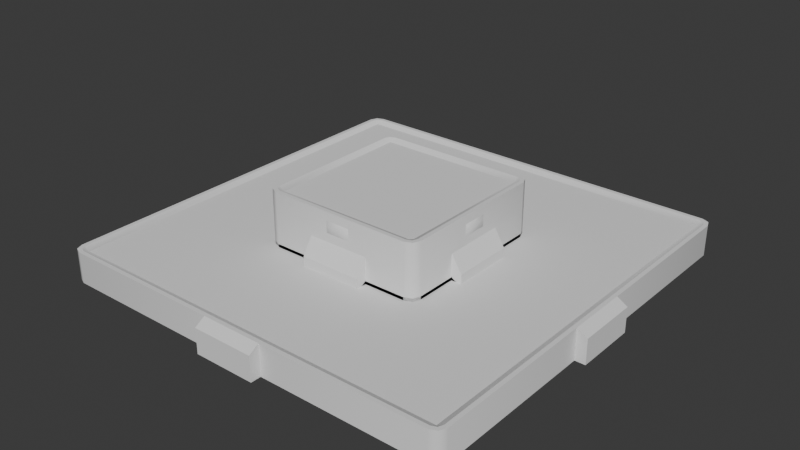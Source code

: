 # Source: npc_vendor.blend  (saved by Blender 4.1.24; exported with 4.5.12 LTS)
import bpy
from mathutils import Matrix  # noqa: F401  (used for matrix-valued properties, if any)

bpy.ops.wm.read_factory_settings(use_empty=True)
scene = bpy.context.scene
scene.name = 'Scene'

# ---- collections
col_collection = bpy.data.collections.new('Collection'); scene.collection.children.link(col_collection)

# ---- materials (node trees are filled in below, after node groups)
mat_universal_furniture_metal_01a = bpy.data.materials.new('universal_furniture_metal_01a')
mat_universal_furniture_metal_01b = bpy.data.materials.new('universal_furniture_metal_01b')
mat_computer_bg = bpy.data.materials.new('computer_bg')
mat_universal_furniture_rubber_01a = bpy.data.materials.new('universal_furniture_rubber_01a')

# ---- material node trees

# ---- world
world_world = bpy.data.worlds.new('World'); scene.world = world_world
world_world.use_nodes = True; world_world.node_tree.nodes.clear()
_N = world_world.node_tree.nodes; _L = world_world.node_tree.links
n0 = _N.new('ShaderNodeOutputWorld'); n0.name = 'World Output'; n0.location = (300, 300)
n1 = _N.new('ShaderNodeBackground'); n1.name = 'Background'; n1.location = (10, 300)
n1.inputs[0].default_value = (0.05088, 0.05088, 0.05088, 1.0)
_L.new(n1.outputs[0], n0.inputs[0])
n0.is_active_output = True
world_world.color = (0.05088, 0.05088, 0.05088)
world_world.use_sun_shadow = False
world_world.sun_shadow_jitter_overblur = 0.0

# ---- meshes
me_plane = bpy.data.meshes.new('Plane')
me_plane.from_pydata([(-0.35, -0.35, 0.3851), (0.35, -0.35, 0.3851), (0.15, -0.45, 0.08), (-0.15, -0.4, 0.08), (0.35, 0.0, 0.3851), (0.0, -0.35, 0.3851), (0.15, -0.4, 0.08), (0.0, 0.0, 0.3851), (0.0, 0.0, 0.0), (0.15, -0.4, 0.0), (-0.15, -0.4, 0.0), (0.0, -0.4, 0.0), (-0.15, -0.4, 0.26), (0.0, -0.4, 0.4), (0.0, -0.4, 0.302), (0.15, -0.45, 0.0), (-0.15, -0.45, 0.0), (0.0, -0.45, 0.0), (-0.15, -0.45, 0.18), (0.15, -0.45, 0.18), (0.0, -0.45, 0.18), (-0.35, -0.4, 0.0), (0.4, -0.35, 0.0), (0.35, -0.4, 0.0), (0.3854, -0.3854, 0.0), (-0.35, -0.4, 0.4), (0.04888, -0.4087, 0.3469), (0.4, -0.35, 0.4), (0.37, -0.37, 0.4), (0.4, -0.35, 0.26), (0.04888, -0.4087, 0.3131), (0.3854, -0.3854, 0.26), (-0.35, -0.4, 0.26), (0.0, -0.45, 0.08), (-0.15, -0.45, 0.08), (0.35, -0.4, 0.08), (0.3854, -0.3854, 0.08), (0.4, -0.35, 0.08), (-0.35, -0.4, 0.08), (0.15, -0.45, 0.05), (0.3854, -0.3854, 0.05), (-0.15, -0.4, 0.05), (0.0, -0.45, 0.05), (-0.15, -0.45, 0.05), (0.35, -0.4, 0.05), (0.15, -0.4, 0.05), (0.4, -0.35, 0.05), (-0.35, -0.4, 0.05), (0.0, -0.4, 0.26), (0.15, -0.4, 0.26), (-0.04888, -0.4087, 0.3131), (0.35, -0.4, 0.4), (-0.04888, -0.4087, 0.3469), (0.35, -0.4, 0.26), (0.0, -0.4, 0.358), (-0.06, -0.4, 0.302), (-0.06, -0.4, 0.358), (0.06, -0.4, 0.358), (0.06, -0.4, 0.302), (0.0, -0.4087, 0.3131), (0.0, -0.4087, 0.3469), (0.35, 0.35, 0.3851), (0.45, 0.15, 0.08), (0.4, -0.15, 0.08), (2.98e-08, 0.35, 0.3851), (0.4, 0.15, 0.08), (-0.15, 0.4, 0.08), (0.4, 0.15, 0.0), (0.4, -0.15, 0.0), (0.4, -2.98e-08, 0.0), (0.4, -0.15, 0.26), (0.39, -2.938e-08, 0.4), (0.4, -2.98e-08, 0.302), (0.45, 0.15, 0.0), (0.45, -0.15, 0.0), (0.45, -2.98e-08, 0.0), (0.45, -0.15, 0.18), (0.45, 0.15, 0.18), (0.45, -2.98e-08, 0.18), (-0.35, 5.285e-08, 0.3851), (0.35, 0.4, 0.0), (0.4, 0.35, 0.0), (0.3854, 0.3854, 0.0), (0.15, 0.4, 0.08), (0.4087, 0.04888, 0.3469), (0.35, 0.4, 0.4), (0.37, 0.37, 0.4), (0.35, 0.4, 0.26), (0.4087, 0.04888, 0.3131), (0.3854, 0.3854, 0.26), (-0.15, 0.45, 0.08), (0.45, -2.98e-08, 0.08), (0.45, -0.15, 0.08), (0.4, 0.35, 0.08), (0.3854, 0.3854, 0.08), (0.35, 0.4, 0.08), (-0.35, 0.35, 0.3851), (0.45, 0.15, 0.05), (0.3854, 0.3854, 0.05), (0.4, -0.15, 0.05), (0.45, -2.98e-08, 0.05), (0.45, -0.15, 0.05), (0.4, 0.35, 0.05), (0.4, 0.15, 0.05), (0.35, 0.4, 0.05), (0.4, -2.98e-08, 0.26), (0.4, 0.15, 0.26), (0.4087, -0.04888, 0.3131), (0.4, 0.35, 0.4), (0.4087, -0.04888, 0.3469), (0.4, 0.35, 0.26), (0.4, -2.98e-08, 0.358), (0.4, -0.06, 0.302), (0.4, -0.06, 0.358), (0.4, 0.06, 0.358), (0.4, 0.06, 0.302), (0.4087, -2.98e-08, 0.3131), (0.4087, -2.98e-08, 0.3469), (-0.15, 0.4, 0.0), (0.15, 0.4, 0.0), (6.04e-08, 0.4, 0.0), (0.15, 0.4, 0.26), (5.912e-08, 0.39, 0.4), (6.04e-08, 0.4, 0.302), (-0.15, 0.45, 0.0), (0.15, 0.45, 0.0), (7.248e-08, 0.45, 0.0), (0.15, 0.45, 0.18), (-0.15, 0.45, 0.18), (7.248e-08, 0.45, 0.18), (-0.4, 0.35, 0.0), (-0.35, 0.4, 0.0), (-0.3854, 0.3854, 0.0), (-0.04888, 0.4087, 0.3469), (-0.4, 0.35, 0.4), (-0.37, 0.37, 0.4), (-0.4, 0.35, 0.26), (-0.04888, 0.4087, 0.3131), (-0.3854, 0.3854, 0.26), (7.248e-08, 0.45, 0.08), (0.15, 0.45, 0.08), (-0.35, 0.4, 0.08), (-0.3854, 0.3854, 0.08), (-0.4, 0.35, 0.08), (-0.15, 0.45, 0.05), (-0.3854, 0.3854, 0.05), (0.15, 0.4, 0.05), (7.248e-08, 0.45, 0.05), (0.15, 0.45, 0.05), (-0.35, 0.4, 0.05), (-0.15, 0.4, 0.05), (-0.4, 0.35, 0.05), (6.04e-08, 0.4, 0.26), (-0.15, 0.4, 0.26), (0.04888, 0.4087, 0.3131), (-0.35, 0.4, 0.4), (0.04888, 0.4087, 0.3469), (-0.35, 0.4, 0.26), (6.04e-08, 0.4, 0.358), (0.06, 0.4, 0.302), (0.06, 0.4, 0.358), (-0.06, 0.4, 0.358), (-0.06, 0.4, 0.302), (6.171e-08, 0.4087, 0.3131), (6.171e-08, 0.4087, 0.3469), (-0.45, -0.15, 0.08), (-0.4, 0.15, 0.08), (-0.4, -0.15, 0.08), (-0.4, -0.15, 0.0), (-0.4, 0.15, 0.0), (-0.4, 9.02e-08, 0.0), (-0.4, 0.15, 0.26), (-0.39, 8.807e-08, 0.4), (-0.4, 9.02e-08, 0.302), (-0.45, -0.15, 0.0), (-0.45, 0.15, 0.0), (-0.45, 1.023e-07, 0.0), (-0.45, 0.15, 0.18), (-0.45, -0.15, 0.18), (-0.45, 1.023e-07, 0.18), (-0.4, -0.35, 0.0), (-0.3854, -0.3854, 0.0), (-0.4087, -0.04888, 0.3469), (-0.37, -0.37, 0.4), (-0.4087, -0.04888, 0.3131), (-0.3854, -0.3854, 0.26), (-0.45, 1.023e-07, 0.08), (-0.45, 0.15, 0.08), (-0.4, -0.35, 0.08), (-0.3854, -0.3854, 0.08), (-0.45, -0.15, 0.05), (-0.3854, -0.3854, 0.05), (-0.4, 0.15, 0.05), (-0.45, 1.023e-07, 0.05), (-0.45, 0.15, 0.05), (-0.4, -0.35, 0.05), (-0.4, -0.15, 0.05), (-0.4, 9.02e-08, 0.26), (-0.4, -0.15, 0.26), (-0.4087, 0.04888, 0.3131), (-0.39, -0.348, 0.4), (-0.4087, 0.04888, 0.3469), (-0.4, -0.35, 0.26), (-0.4, 9.02e-08, 0.358), (-0.4, 0.06, 0.302), (-0.4, 0.06, 0.358), (-0.4, -0.06, 0.358), (-0.4, -0.06, 0.302), (-0.4087, 9.151e-08, 0.3131), (-0.4087, 9.151e-08, 0.3469), (0.3854, -0.3854, 0.4), (0.348, -0.39, 0.4), (0.39, -0.348, 0.4), (-0.348, -0.39, 0.4), (0.0, -0.39, 0.4), (0.3854, 0.3854, 0.4), (0.39, 0.348, 0.4), (0.348, 0.39, 0.4), (0.4, -2.98e-08, 0.4), (-0.3854, 0.3854, 0.4), (-0.348, 0.39, 0.4), (-0.39, 0.348, 0.4), (6.04e-08, 0.4, 0.4), (-0.3854, -0.3854, 0.4), (-0.4, -0.35, 0.4), (-0.4, 9.02e-08, 0.4), (0.3777, -0.3777, 0.4), (0.346, -0.38, 0.4), (0.38, -0.346, 0.4), (-0.346, -0.38, 0.4), (0.0, -0.38, 0.4), (0.3777, 0.3777, 0.4), (0.38, 0.346, 0.4), (0.346, 0.38, 0.4), (0.38, -2.895e-08, 0.4), (-0.3777, 0.3777, 0.4), (-0.346, 0.38, 0.4), (-0.38, 0.346, 0.4), (5.784e-08, 0.38, 0.4), (-0.3777, -0.3777, 0.4), (-0.38, -0.346, 0.4), (-0.38, 8.593e-08, 0.4)], [], [(230, 227, 1, 5), (6, 35, 53, 49), (38, 3, 12, 32), (50, 59, 60, 52), (45, 6, 2, 39), (31, 36, 37, 29), (42, 33, 34, 43), (41, 10, 16, 43), (49, 48, 20, 19), (17, 16, 10, 11), (10, 21, 8), (11, 10, 8), (2, 19, 20, 33), (33, 20, 18, 34), (6, 49, 19, 2), (48, 12, 18, 20), (44, 23, 24, 40), (40, 24, 22, 46), (51, 53, 31, 210), (210, 31, 29, 27), (5, 1, 4, 7), (53, 35, 36, 31), (228, 1, 227, 28), (5, 0, 229, 230), (39, 2, 33, 42), (12, 3, 34, 18), (47, 41, 3, 38), (45, 44, 35, 6), (9, 23, 44, 45), (21, 10, 41, 47), (15, 39, 42, 17), (36, 40, 46, 37), (35, 44, 40, 36), (3, 41, 43, 34), (17, 42, 43, 16), (9, 45, 39, 15), (14, 55, 12, 48), (58, 14, 48, 49), (55, 56, 25, 32), (57, 58, 53, 51), (55, 32, 12), (58, 49, 53), (56, 54, 13, 25), (54, 57, 51, 13), (59, 30, 26, 60), (50, 52, 56, 55), (26, 30, 58, 57), (30, 59, 14, 58), (52, 60, 54, 56), (60, 26, 57, 54), (59, 50, 55, 14), (15, 17, 11, 9), (22, 24, 8), (24, 23, 8), (23, 9, 8), (9, 11, 8), (234, 232, 61, 4), (65, 93, 110, 106), (37, 63, 70, 29), (107, 116, 117, 109), (103, 65, 62, 97), (89, 94, 95, 87), (100, 91, 92, 101), (99, 68, 74, 101), (106, 105, 78, 77), (75, 74, 68, 69), (68, 22, 8), (69, 68, 8), (62, 77, 78, 91), (91, 78, 76, 92), (65, 106, 77, 62), (105, 70, 76, 78), (102, 81, 82, 98), (98, 82, 80, 104), (108, 110, 89, 215), (215, 89, 87, 85), (4, 61, 64, 7), (110, 93, 94, 89), (233, 61, 232, 86), (4, 1, 228, 234), (97, 62, 91, 100), (70, 63, 92, 76), (46, 99, 63, 37), (103, 102, 93, 65), (67, 81, 102, 103), (22, 68, 99, 46), (73, 97, 100, 75), (94, 98, 104, 95), (93, 102, 98, 94), (63, 99, 101, 92), (75, 100, 101, 74), (67, 103, 97, 73), (72, 112, 70, 105), (115, 72, 105, 106), (112, 113, 27, 29), (114, 115, 110, 108), (112, 29, 70), (115, 106, 110), (113, 111, 218, 27), (111, 114, 108, 218), (116, 88, 84, 117), (107, 109, 113, 112), (84, 88, 115, 114), (88, 116, 72, 115), (109, 117, 111, 113), (117, 84, 114, 111), (116, 107, 112, 72), (73, 75, 69, 67), (80, 82, 8), (82, 81, 8), (81, 67, 8), (67, 69, 8), (238, 236, 96, 64), (66, 141, 157, 153), (95, 83, 121, 87), (154, 163, 164, 156), (150, 66, 90, 144), (138, 142, 143, 136), (147, 139, 140, 148), (146, 119, 125, 148), (153, 152, 129, 128), (126, 125, 119, 120), (119, 80, 8), (120, 119, 8), (90, 128, 129, 139), (139, 129, 127, 140), (66, 153, 128, 90), (152, 121, 127, 129), (149, 131, 132, 145), (145, 132, 130, 151), (155, 157, 138, 219), (219, 138, 136, 134), (64, 96, 79, 7), (157, 141, 142, 138), (237, 96, 236, 135), (64, 61, 233, 238), (144, 90, 139, 147), (121, 83, 140, 127), (104, 146, 83, 95), (150, 149, 141, 66), (118, 131, 149, 150), (80, 119, 146, 104), (124, 144, 147, 126), (142, 145, 151, 143), (141, 149, 145, 142), (83, 146, 148, 140), (126, 147, 148, 125), (118, 150, 144, 124), (123, 159, 121, 152), (162, 123, 152, 153), (159, 160, 85, 87), (161, 162, 157, 155), (159, 87, 121), (162, 153, 157), (160, 158, 222, 85), (158, 161, 155, 222), (163, 137, 133, 164), (154, 156, 160, 159), (133, 137, 162, 161), (137, 163, 123, 162), (156, 164, 158, 160), (164, 133, 161, 158), (163, 154, 159, 123), (124, 126, 120, 118), (130, 132, 8), (132, 131, 8), (131, 118, 8), (118, 120, 8), (241, 240, 0, 79), (167, 188, 202, 198), (143, 166, 171, 136), (199, 208, 209, 201), (196, 167, 165, 190), (185, 189, 38, 32), (193, 186, 187, 194), (192, 169, 175, 194), (198, 197, 179, 178), (176, 175, 169, 170), (169, 130, 8), (170, 169, 8), (165, 178, 179, 186), (186, 179, 177, 187), (167, 198, 178, 165), (197, 171, 177, 179), (195, 180, 181, 191), (191, 181, 21, 47), (224, 202, 185, 223), (223, 185, 32, 25), (79, 0, 5, 7), (202, 188, 189, 185), (229, 0, 240, 183), (79, 96, 237, 241), (190, 165, 186, 193), (171, 166, 187, 177), (151, 192, 166, 143), (196, 195, 188, 167), (168, 180, 195, 196), (130, 169, 192, 151), (174, 190, 193, 176), (189, 191, 47, 38), (188, 195, 191, 189), (166, 192, 194, 187), (176, 193, 194, 175), (168, 196, 190, 174), (173, 204, 171, 197), (207, 173, 197, 198), (204, 205, 134, 136), (206, 207, 202, 224), (204, 136, 171), (207, 198, 202), (205, 203, 225, 134), (203, 206, 224, 225), (208, 184, 182, 209), (199, 201, 205, 204), (182, 184, 207, 206), (184, 208, 173, 207), (201, 209, 203, 205), (209, 182, 206, 203), (208, 199, 204, 173), (174, 176, 170, 168), (21, 181, 8), (181, 180, 8), (180, 168, 8), (168, 170, 8), (226, 211, 51, 210), (212, 226, 210, 27), (214, 213, 25, 13), (211, 214, 13, 51), (231, 216, 108, 215), (217, 231, 215, 85), (216, 71, 218, 108), (71, 212, 27, 218), (235, 220, 155, 219), (221, 235, 219, 134), (220, 122, 222, 155), (239, 200, 224, 223), (200, 172, 225, 224), (172, 221, 134, 225), (122, 217, 85, 222), (213, 239, 223, 25), (28, 227, 211, 226), (228, 28, 226, 212), (230, 229, 213, 214), (227, 230, 214, 211), (86, 232, 216, 231), (233, 86, 231, 217), (232, 234, 71, 216), (234, 228, 212, 71), (135, 236, 220, 235), (237, 135, 235, 221), (236, 238, 122, 220), (183, 240, 200, 239), (240, 241, 172, 200), (241, 237, 221, 172), (238, 233, 217, 122), (229, 183, 239, 213)])
me_plane.polygons.foreach_set('use_smooth', [True] * 256)
me_plane.polygons.foreach_set('material_index', [0, 0, 0, 1, 0, 0, 0, 1, 0, 0, 0, 0, 0, 0, 0, 0, 1, 1, 0, 0, 1, 0, 0, 0, 0, 0, 2, 2, 1, 1, 1, 2, 2, 0, 1, 1, 0, 0, 0, 0, 0, 0, 0, 0, 1, 1, 1, 1, 1, 1, 1, 0, 0, 0, 0, 0, 0, 0, 0, 1, 0, 0, 0, 1, 0, 0, 0, 0, 0, 0, 0, 0, 1, 1, 0, 0, 1, 0, 0, 0, 0, 0, 2, 2, 1, 1, 1, 2, 2, 0, 1, 1, 0, 0, 0, 0, 0, 0, 0, 0, 1, 1, 1, 1, 1, 1, 1, 0, 0, 0, 0, 0, 0, 0, 0, 1, 0, 0, 0, 1, 0, 0, 0, 0, 0, 0, 0, 0, 1, 1, 0, 0, 1, 0, 0, 0, 0, 0, 2, 2, 1, 1, 1, 2, 2, 0, 1, 1, 0, 0, 0, 0, 0, 0, 0, 0, 1, 1, 1, 1, 1, 1, 1, 0, 0, 0, 0, 0, 0, 0, 0, 1, 0, 0, 0, 1, 0, 0, 0, 0, 0, 0, 0, 0, 1, 1, 0, 0, 1, 0, 0, 0, 0, 0, 2, 2, 1, 1, 1, 2, 2, 0, 1, 1, 0, 0, 0, 0, 0, 0, 0, 0, 1, 1, 1, 1, 1, 1, 1, 0, 0, 0, 0, 0, 0, 0, 0, 0, 0, 0, 0, 0, 0, 0, 0, 0, 0, 0, 0, 0, 3, 3, 3, 3, 3, 3, 3, 3, 3, 3, 3, 3, 3, 3, 3, 3])
_k = set([(0, 5), (0, 79), (1, 4), (1, 5), (2, 6), (2, 19), (2, 33), (2, 39), (3, 12), (3, 34), (3, 38), (3, 41), (4, 61), (6, 35), (6, 45), (6, 49), (9, 11), (9, 15), (9, 23), (9, 45), (10, 11), (10, 16), (10, 21), (10, 41), (12, 18), (12, 48), (13, 25), (13, 51), (14, 55), (14, 58), (15, 17), (15, 39), (16, 17), (16, 43), (18, 20), (18, 34), (19, 20), (19, 49), (21, 181), (22, 24), (22, 68), (23, 24), (25, 223), (27, 210), (27, 218), (28, 227), (28, 228), (33, 34), (34, 43), (35, 36), (36, 37), (37, 63), (38, 189), (48, 49), (51, 210), (54, 56), (54, 57), (55, 56), (57, 58), (61, 64), (62, 65), (62, 77), (62, 91), (62, 97), (63, 70), (63, 92), (63, 99), (64, 96), (65, 93), (65, 103), (65, 106), (66, 90), (66, 141), (66, 150), (66, 153), (67, 69), (67, 73), (67, 81), (67, 103), (68, 69), (68, 74), (68, 99), (70, 76), (70, 105), (71, 212), (71, 216), (72, 112), (72, 115), (73, 75), (73, 97), (74, 75), (74, 101), (76, 78), (76, 92), (77, 78), (77, 106), (79, 96), (80, 82), (80, 119), (81, 82), (83, 95), (83, 121), (83, 140), (83, 146), (85, 215), (85, 222), (86, 232), (86, 233), (90, 128), (90, 139), (90, 144), (91, 92), (92, 101), (93, 94), (94, 95), (105, 106), (108, 215), (108, 218), (111, 113), (111, 114), (112, 113), (114, 115), (118, 120), (118, 124), (118, 131), (118, 150), (119, 120), (119, 125), (119, 146), (121, 127), (121, 152), (122, 217), (122, 220), (123, 159), (123, 162), (124, 126), (124, 144), (125, 126), (125, 148), (127, 129), (127, 140), (128, 129), (128, 153), (130, 132), (130, 169), (131, 132), (134, 219), (134, 225), (135, 236), (135, 237), (139, 140), (140, 148), (141, 142), (142, 143), (143, 166), (152, 153), (155, 219), (155, 222), (158, 160), (158, 161), (159, 160), (161, 162), (165, 167), (165, 178), (165, 186), (165, 190), (166, 171), (166, 187), (166, 192), (167, 188), (167, 196), (167, 198), (168, 170), (168, 174), (168, 180), (168, 196), (169, 170), (169, 175), (169, 192), (171, 177), (171, 197), (172, 200), (172, 221), (173, 204), (173, 207), (174, 176), (174, 190), (175, 176), (175, 194), (177, 179), (177, 187), (178, 179), (178, 198), (180, 181), (183, 229), (183, 240), (186, 187), (187, 194), (188, 189), (197, 198), (200, 239), (203, 205), (203, 206), (204, 205), (206, 207), (211, 214), (211, 226), (212, 226), (213, 214), (213, 239), (216, 231), (217, 231), (220, 235), (221, 235), (223, 224), (224, 225), (227, 230), (228, 234), (229, 230), (232, 234), (233, 238), (236, 238), (237, 241), (240, 241)])
me_plane.attributes.new('sharp_edge', 'BOOLEAN', 'EDGE').data.foreach_set('value', [ (min(e.vertices), max(e.vertices)) in _k for e in me_plane.edges])
_uv = me_plane.uv_layers.new(name='UVMap')
_uv.uv.foreach_set('vector', [0.5, 0.025, 0.9336, 0.02397, 0.9401, 0.05989, 0.5, 0.0625, 0.6875, 0.0, 0.9375, 0.0, 0.9375, 0.0, 0.6875, 0.0, 0.0625, 0.0, 0.3125, 0.0, 0.3125, 0.0, 0.0625, 0.0, 0.3155, 0.0, 0.5, 0.0, 0.5, 0.0, 0.2058, 0.0, 0.6875, 0.0, 0.6875, 0.0, 0.6875, 0.0, 0.6875, 0.0, 1.0, 0.0, 0.9969, 0.003051, 1.0, 0.0625, 1.0, 0.0625, 0.5, 0.0, 0.5, 0.0, 0.3125, 0.0, 0.3125, 0.0, 0.3125, 0.0, 0.3125, 0.0, 0.3125, 0.0, 0.3125, 0.0, 0.6875, 0.0, 0.5, 0.0, 0.5, 0.0, 0.6875, 0.0, 0.5, 0.0, 0.3125, 0.0, 0.3125, 0.0, 0.5, 0.1875, 0.3125, 0.0, 0.0625, 0.0, 0.5392, 0.08602, 0.5, 0.1875, 0.3125, 0.0, 0.5392, 0.08602, 0.6875, 0.0, 0.6875, 0.0, 0.5, 0.0, 0.5, 0.0, 0.5, 0.0, 0.5, 0.0, 0.3125, 0.0, 0.3125, 0.0, 0.6875, 0.0, 0.6875, 0.0, 0.6875, 0.0, 0.6875, 0.0, 0.5, 0.0, 0.3125, 0.0, 0.3125, 0.0, 0.5, 0.0, 0.9375, 0.0, 0.9375, 0.0, 0.9939, 0.006102, 0.9954, 0.004576, 0.9954, 0.004576, 0.9939, 0.006102, 1.0, 0.0625, 1.0, 0.0625, 0.9375, 0.0, 0.9375, 0.0, 1.0, 0.0, 0.9939, 0.006102, 0.9939, 0.006102, 1.0, 0.0, 1.0, 0.0625, 1.0, 0.0625, 0.5, 0.0625, 0.9401, 0.05989, 0.9375, 0.5, 0.5, 0.5, 0.9375, 0.0, 0.9375, 0.0, 0.9969, 0.003051, 1.0, 0.0, 0.9754, 0.06704, 0.9401, 0.05989, 0.9336, 0.02397, 0.9666, 0.03335, 0.5, 0.0625, 0.0625, 0.0625, 0.06747, 0.025, 0.5, 0.025, 0.6875, 0.0, 0.6875, 0.0, 0.5, 0.0, 0.5, 0.0, 0.3125, 0.0, 0.3125, 0.0, 0.3125, 0.0, 0.3125, 0.0, 0.0625, 0.0, 0.3125, 0.0, 0.3125, 0.0, 0.0625, 0.0, 0.6875, 0.0, 0.9375, 0.0, 0.9375, 0.0, 0.6875, 0.0, 0.6875, 0.0, 0.9375, 0.0, 0.9375, 0.0, 0.6875, 0.0, 0.0625, 0.0, 0.3125, 0.0, 0.3125, 0.0, 0.0625, 0.0, 0.6875, 0.0, 0.6875, 0.0, 0.5, 0.0, 0.5, 0.0, 0.9969, 0.003051, 0.9954, 0.004576, 1.0, 0.0625, 1.0, 0.0625, 0.9375, 0.0, 0.9375, 0.0, 0.9954, 0.004576, 0.9969, 0.003051, 0.3125, 0.0, 0.3125, 0.0, 0.3125, 0.0, 0.3125, 0.0, 0.5, 0.0, 0.5, 0.0, 0.3125, 0.0, 0.3125, 0.0, 0.6875, 0.0, 0.6875, 0.0, 0.6875, 0.0, 0.6875, 0.0, 0.5, 0.0, 0.3125, 0.0, 0.3125, 0.0, 0.5, 0.0, 0.6875, 0.0, 0.5, 0.0, 0.5, 0.0, 0.6875, 0.0, 0.1, 0.0, 0.1, 0.0, 0.0625, 0.0, 0.0625, 0.0, 0.9, 0.0, 0.9, 0.0, 0.9375, 0.0, 0.9375, 0.0, 0.1, 0.0, 0.0625, 0.0, 0.3125, 0.0, 0.6875, 0.0, 0.6875, 0.0, 0.9375, 0.0, 0.1, 0.0, 0.5, 0.0, 0.5, 0.0, 0.0625, 0.0, 0.5, 0.0, 0.9, 0.0, 0.9375, 0.0, 0.5, 0.0, 0.5, 0.0, 0.8259, 0.0, 0.8259, 0.0, 0.5, 0.0, 0.3155, 0.0, 0.2058, 0.0, 0.1, 0.0, 0.3125, 0.0, 0.8259, 0.0, 0.8259, 0.0, 0.9, 0.0, 0.9, 0.0, 0.8259, 0.0, 0.5, 0.0, 0.5, 0.0, 0.9, 0.0, 0.2058, 0.0, 0.5, 0.0, 0.5, 0.0, 0.1, 0.0, 0.5, 0.0, 0.8259, 0.0, 0.9, 0.0, 0.5, 0.0, 0.5, 0.0, 0.3155, 0.0, 0.3125, 0.0, 0.5, 0.0, 0.6875, 0.0, 0.5, 0.0, 0.5, 0.1875, 0.6875, 0.0, 1.0, 0.0625, 0.9939, 0.006102, 0.5392, 0.08602, 0.9939, 0.006102, 0.9375, 0.0, 0.5392, 0.08602, 0.9375, 0.0, 0.6875, 0.0, 0.5392, 0.08602, 0.6875, 0.0, 0.5, 0.1875, 0.5392, 0.08602, 0.5, 0.025, 0.9336, 0.02397, 0.9401, 0.05989, 0.5, 0.0625, 0.6875, 0.0, 0.9375, 0.0, 0.9375, 0.0, 0.6875, 0.0, 0.0625, 0.0, 0.3125, 0.0, 0.3125, 0.0, 0.0625, 0.0, 0.3155, 0.0, 0.5, 0.0, 0.5, 0.0, 0.2058, 0.0, 0.6875, 0.0, 0.6875, 0.0, 0.6875, 0.0, 0.6875, 0.0, 1.0, 0.0, 0.9969, 0.003051, 1.0, 0.0625, 1.0, 0.0625, 0.5, 0.0, 0.5, 0.0, 0.3125, 0.0, 0.3125, 0.0, 0.3125, 0.0, 0.3125, 0.0, 0.3125, 0.0, 0.3125, 0.0, 0.6875, 0.0, 0.5, 0.0, 0.5, 0.0, 0.6875, 0.0, 0.5, 0.0, 0.3125, 0.0, 0.3125, 0.0, 0.5, 0.1875, 0.3125, 0.0, 0.0625, 0.0, 0.5392, 0.08602, 0.5, 0.1875, 0.3125, 0.0, 0.5392, 0.08602, 0.6875, 0.0, 0.6875, 0.0, 0.5, 0.0, 0.5, 0.0, 0.5, 0.0, 0.5, 0.0, 0.3125, 0.0, 0.3125, 0.0, 0.6875, 0.0, 0.6875, 0.0, 0.6875, 0.0, 0.6875, 0.0, 0.5, 0.0, 0.3125, 0.0, 0.3125, 0.0, 0.5, 0.0, 0.9375, 0.0, 0.9375, 0.0, 0.9939, 0.006102, 0.9954, 0.004576, 0.9954, 0.004576, 0.9939, 0.006102, 1.0, 0.0625, 1.0, 0.0625, 0.9375, 0.0, 0.9375, 0.0, 1.0, 0.0, 0.9939, 0.006102, 0.9939, 0.006102, 1.0, 0.0, 1.0, 0.0625, 1.0, 0.0625, 0.5, 0.0625, 0.9401, 0.05989, 0.9375, 0.5, 0.5, 0.5, 0.9375, 0.0, 0.9375, 0.0, 0.9969, 0.003051, 1.0, 0.0, 0.9754, 0.06704, 0.9401, 0.05989, 0.9336, 0.02397, 0.9666, 0.03335, 0.5, 0.0625, 0.0625, 0.0625, 0.06747, 0.025, 0.5, 0.025, 0.6875, 0.0, 0.6875, 0.0, 0.5, 0.0, 0.5, 0.0, 0.3125, 0.0, 0.3125, 0.0, 0.3125, 0.0, 0.3125, 0.0, 0.0625, 0.0, 0.3125, 0.0, 0.3125, 0.0, 0.0625, 0.0, 0.6875, 0.0, 0.9375, 0.0, 0.9375, 0.0, 0.6875, 0.0, 0.6875, 0.0, 0.9375, 0.0, 0.9375, 0.0, 0.6875, 0.0, 0.0625, 0.0, 0.3125, 0.0, 0.3125, 0.0, 0.0625, 0.0, 0.6875, 0.0, 0.6875, 0.0, 0.5, 0.0, 0.5, 0.0, 0.9969, 0.003051, 0.9954, 0.004576, 1.0, 0.0625, 1.0, 0.0625, 0.9375, 0.0, 0.9375, 0.0, 0.9954, 0.004576, 0.9969, 0.003051, 0.3125, 0.0, 0.3125, 0.0, 0.3125, 0.0, 0.3125, 0.0, 0.5, 0.0, 0.5, 0.0, 0.3125, 0.0, 0.3125, 0.0, 0.6875, 0.0, 0.6875, 0.0, 0.6875, 0.0, 0.6875, 0.0, 0.5, 0.0, 0.3125, 0.0, 0.3125, 0.0, 0.5, 0.0, 0.6875, 0.0, 0.5, 0.0, 0.5, 0.0, 0.6875, 0.0, 0.1, 0.0, 0.1, 0.0, 0.0625, 0.0, 0.0625, 0.0, 0.9, 0.0, 0.9, 0.0, 0.9375, 0.0, 0.9375, 0.0, 0.1, 0.0, 0.0625, 0.0, 0.3125, 0.0, 0.6875, 0.0, 0.6875, 0.0, 0.9375, 0.0, 0.1, 0.0, 0.5, 0.0, 0.5, 0.0, 0.0625, 0.0, 0.5, 0.0, 0.9, 0.0, 0.9375, 0.0, 0.5, 0.0, 0.5, 0.0, 0.8259, 0.0, 0.8259, 0.0, 0.5, 0.0, 0.3155, 0.0, 0.2058, 0.0, 0.1, 0.0, 0.3125, 0.0, 0.8259, 0.0, 0.8259, 0.0, 0.9, 0.0, 0.9, 0.0, 0.8259, 0.0, 0.5, 0.0, 0.5, 0.0, 0.9, 0.0, 0.2058, 0.0, 0.5, 0.0, 0.5, 0.0, 0.1, 0.0, 0.5, 0.0, 0.8259, 0.0, 0.9, 0.0, 0.5, 0.0, 0.5, 0.0, 0.3155, 0.0, 0.3125, 0.0, 0.5, 0.0, 0.6875, 0.0, 0.5, 0.0, 0.5, 0.1875, 0.6875, 0.0, 1.0, 0.0625, 0.9939, 0.006102, 0.5392, 0.08602, 0.9939, 0.006102, 0.9375, 0.0, 0.5392, 0.08602, 0.9375, 0.0, 0.6875, 0.0, 0.5392, 0.08602, 0.6875, 0.0, 0.5, 0.1875, 0.5392, 0.08602, 0.5, 0.025, 0.9336, 0.02397, 0.9401, 0.05989, 0.5, 0.0625, 0.6875, 0.0, 0.9375, 0.0, 0.9375, 0.0, 0.6875, 0.0, 0.0625, 0.0, 0.3125, 0.0, 0.3125, 0.0, 0.0625, 0.0, 0.3155, 0.0, 0.5, 0.0, 0.5, 0.0, 0.2058, 0.0, 0.6875, 0.0, 0.6875, 0.0, 0.6875, 0.0, 0.6875, 0.0, 1.0, 0.0, 0.9969, 0.003051, 1.0, 0.0625, 1.0, 0.0625, 0.5, 0.0, 0.5, 0.0, 0.3125, 0.0, 0.3125, 0.0, 0.3125, 0.0, 0.3125, 0.0, 0.3125, 0.0, 0.3125, 0.0, 0.6875, 0.0, 0.5, 0.0, 0.5, 0.0, 0.6875, 0.0, 0.5, 0.0, 0.3125, 0.0, 0.3125, 0.0, 0.5, 0.1875, 0.3125, 0.0, 0.0625, 0.0, 0.5392, 0.08602, 0.5, 0.1875, 0.3125, 0.0, 0.5392, 0.08602, 0.6875, 0.0, 0.6875, 0.0, 0.5, 0.0, 0.5, 0.0, 0.5, 0.0, 0.5, 0.0, 0.3125, 0.0, 0.3125, 0.0, 0.6875, 0.0, 0.6875, 0.0, 0.6875, 0.0, 0.6875, 0.0, 0.5, 0.0, 0.3125, 0.0, 0.3125, 0.0, 0.5, 0.0, 0.9375, 0.0, 0.9375, 0.0, 0.9939, 0.006102, 0.9954, 0.004576, 0.9954, 0.004576, 0.9939, 0.006102, 1.0, 0.0625, 1.0, 0.0625, 0.9375, 0.0, 0.9375, 0.0, 1.0, 0.0, 0.9939, 0.006102, 0.9939, 0.006102, 1.0, 0.0, 1.0, 0.0625, 1.0, 0.0625, 0.5, 0.0625, 0.9401, 0.05989, 0.9375, 0.5, 0.5, 0.5, 0.9375, 0.0, 0.9375, 0.0, 0.9969, 0.003051, 1.0, 0.0, 0.9754, 0.06704, 0.9401, 0.05989, 0.9336, 0.02397, 0.9666, 0.03335, 0.5, 0.0625, 0.0625, 0.0625, 0.06747, 0.025, 0.5, 0.025, 0.6875, 0.0, 0.6875, 0.0, 0.5, 0.0, 0.5, 0.0, 0.3125, 0.0, 0.3125, 0.0, 0.3125, 0.0, 0.3125, 0.0, 0.0625, 0.0, 0.3125, 0.0, 0.3125, 0.0, 0.0625, 0.0, 0.6875, 0.0, 0.9375, 0.0, 0.9375, 0.0, 0.6875, 0.0, 0.6875, 0.0, 0.9375, 0.0, 0.9375, 0.0, 0.6875, 0.0, 0.0625, 0.0, 0.3125, 0.0, 0.3125, 0.0, 0.0625, 0.0, 0.6875, 0.0, 0.6875, 0.0, 0.5, 0.0, 0.5, 0.0, 0.9969, 0.003051, 0.9954, 0.004576, 1.0, 0.0625, 1.0, 0.0625, 0.9375, 0.0, 0.9375, 0.0, 0.9954, 0.004576, 0.9969, 0.003051, 0.3125, 0.0, 0.3125, 0.0, 0.3125, 0.0, 0.3125, 0.0, 0.5, 0.0, 0.5, 0.0, 0.3125, 0.0, 0.3125, 0.0, 0.6875, 0.0, 0.6875, 0.0, 0.6875, 0.0, 0.6875, 0.0, 0.5, 0.0, 0.3125, 0.0, 0.3125, 0.0, 0.5, 0.0, 0.6875, 0.0, 0.5, 0.0, 0.5, 0.0, 0.6875, 0.0, 0.1, 0.0, 0.1, 0.0, 0.0625, 0.0, 0.0625, 0.0, 0.9, 0.0, 0.9, 0.0, 0.9375, 0.0, 0.9375, 0.0, 0.1, 0.0, 0.0625, 0.0, 0.3125, 0.0, 0.6875, 0.0, 0.6875, 0.0, 0.9375, 0.0, 0.1, 0.0, 0.5, 0.0, 0.5, 0.0, 0.0625, 0.0, 0.5, 0.0, 0.9, 0.0, 0.9375, 0.0, 0.5, 0.0, 0.5, 0.0, 0.8259, 0.0, 0.8259, 0.0, 0.5, 0.0, 0.3155, 0.0, 0.2058, 0.0, 0.1, 0.0, 0.3125, 0.0, 0.8259, 0.0, 0.8259, 0.0, 0.9, 0.0, 0.9, 0.0, 0.8259, 0.0, 0.5, 0.0, 0.5, 0.0, 0.9, 0.0, 0.2058, 0.0, 0.5, 0.0, 0.5, 0.0, 0.1, 0.0, 0.5, 0.0, 0.8259, 0.0, 0.9, 0.0, 0.5, 0.0, 0.5, 0.0, 0.3155, 0.0, 0.3125, 0.0, 0.5, 0.0, 0.6875, 0.0, 0.5, 0.0, 0.5, 0.1875, 0.6875, 0.0, 1.0, 0.0625, 0.9939, 0.006102, 0.5392, 0.08602, 0.9939, 0.006102, 0.9375, 0.0, 0.5392, 0.08602, 0.9375, 0.0, 0.6875, 0.0, 0.5392, 0.08602, 0.6875, 0.0, 0.5, 0.1875, 0.5392, 0.08602, 0.5, 0.025, 0.9336, 0.02397, 0.9401, 0.05989, 0.5, 0.0625, 0.6875, 0.0, 0.9375, 0.0, 0.9375, 0.0, 0.6875, 0.0, 0.0625, 0.0, 0.3125, 0.0, 0.3125, 0.0, 0.0625, 0.0, 0.3155, 0.0, 0.5, 0.0, 0.5, 0.0, 0.2058, 0.0, 0.6875, 0.0, 0.6875, 0.0, 0.6875, 0.0, 0.6875, 0.0, 1.0, 0.0, 0.9969, 0.003051, 1.0, 0.0625, 1.0, 0.0625, 0.5, 0.0, 0.5, 0.0, 0.3125, 0.0, 0.3125, 0.0, 0.3125, 0.0, 0.3125, 0.0, 0.3125, 0.0, 0.3125, 0.0, 0.6875, 0.0, 0.5, 0.0, 0.5, 0.0, 0.6875, 0.0, 0.5, 0.0, 0.3125, 0.0, 0.3125, 0.0, 0.5, 0.1875, 0.3125, 0.0, 0.0625, 0.0, 0.5392, 0.08602, 0.5, 0.1875, 0.3125, 0.0, 0.5392, 0.08602, 0.6875, 0.0, 0.6875, 0.0, 0.5, 0.0, 0.5, 0.0, 0.5, 0.0, 0.5, 0.0, 0.3125, 0.0, 0.3125, 0.0, 0.6875, 0.0, 0.6875, 0.0, 0.6875, 0.0, 0.6875, 0.0, 0.5, 0.0, 0.3125, 0.0, 0.3125, 0.0, 0.5, 0.0, 0.9375, 0.0, 0.9375, 0.0, 0.9939, 0.006102, 0.9954, 0.004576, 0.9954, 0.004576, 0.9939, 0.006102, 1.0, 0.0625, 1.0, 0.0625, 0.9375, 0.0, 0.9375, 0.0, 1.0, 0.0, 0.9939, 0.006102, 0.9939, 0.006102, 1.0, 0.0, 1.0, 0.0625, 1.0, 0.0625, 0.5, 0.0625, 0.9401, 0.05989, 0.9375, 0.5, 0.5, 0.5, 0.9375, 0.0, 0.9375, 0.0, 0.9969, 0.003051, 1.0, 0.0, 0.9754, 0.06704, 0.9401, 0.05989, 0.9336, 0.02397, 0.9666, 0.03335, 0.5, 0.0625, 0.0625, 0.0625, 0.06747, 0.025, 0.5, 0.025, 0.6875, 0.0, 0.6875, 0.0, 0.5, 0.0, 0.5, 0.0, 0.3125, 0.0, 0.3125, 0.0, 0.3125, 0.0, 0.3125, 0.0, 0.0625, 0.0, 0.3125, 0.0, 0.3125, 0.0, 0.0625, 0.0, 0.6875, 0.0, 0.9375, 0.0, 0.9375, 0.0, 0.6875, 0.0, 0.6875, 0.0, 0.9375, 0.0, 0.9375, 0.0, 0.6875, 0.0, 0.0625, 0.0, 0.3125, 0.0, 0.3125, 0.0, 0.0625, 0.0, 0.6875, 0.0, 0.6875, 0.0, 0.5, 0.0, 0.5, 0.0, 0.9969, 0.003051, 0.9954, 0.004576, 1.0, 0.0625, 1.0, 0.0625, 0.9375, 0.0, 0.9375, 0.0, 0.9954, 0.004576, 0.9969, 0.003051, 0.3125, 0.0, 0.3125, 0.0, 0.3125, 0.0, 0.3125, 0.0, 0.5, 0.0, 0.5, 0.0, 0.3125, 0.0, 0.3125, 0.0, 0.6875, 0.0, 0.6875, 0.0, 0.6875, 0.0, 0.6875, 0.0, 0.5, 0.0, 0.3125, 0.0, 0.3125, 0.0, 0.5, 0.0, 0.6875, 0.0, 0.5, 0.0, 0.5, 0.0, 0.6875, 0.0, 0.1, 0.0, 0.1, 0.0, 0.0625, 0.0, 0.0625, 0.0, 0.9, 0.0, 0.9, 0.0, 0.9375, 0.0, 0.9375, 0.0, 0.1, 0.0, 0.0625, 0.0, 0.3125, 0.0, 0.6875, 0.0, 0.6875, 0.0, 0.9375, 0.0, 0.1, 0.0, 0.5, 0.0, 0.5, 0.0, 0.0625, 0.0, 0.5, 0.0, 0.9, 0.0, 0.9375, 0.0, 0.5, 0.0, 0.5, 0.0, 0.8259, 0.0, 0.8259, 0.0, 0.5, 0.0, 0.3155, 0.0, 0.2058, 0.0, 0.1, 0.0, 0.3125, 0.0, 0.8259, 0.0, 0.8259, 0.0, 0.9, 0.0, 0.9, 0.0, 0.8259, 0.0, 0.5, 0.0, 0.5, 0.0, 0.9, 0.0, 0.2058, 0.0, 0.5, 0.0, 0.5, 0.0, 0.1, 0.0, 0.5, 0.0, 0.8259, 0.0, 0.9, 0.0, 0.5, 0.0, 0.5, 0.0, 0.3155, 0.0, 0.3125, 0.0, 0.5, 0.0, 0.6875, 0.0, 0.5, 0.0, 0.5, 0.1875, 0.6875, 0.0, 1.0, 0.0625, 0.9939, 0.006102, 0.5392, 0.08602, 0.9939, 0.006102, 0.9375, 0.0, 0.5392, 0.08602, 0.9375, 0.0, 0.6875, 0.0, 0.5392, 0.08602, 0.6875, 0.0, 0.5, 0.1875, 0.5392, 0.08602, 0.9793, 0.02066, 0.9355, 0.01199, 0.9375, 0.0, 0.9939, 0.006102, 0.9876, 0.06486, 0.9793, 0.02066, 0.9939, 0.006102, 1.0, 0.0625, 0.5, 0.0125, 0.06499, 0.0125, 0.0625, 0.0, 0.5, 0.0, 0.9355, 0.01199, 0.5, 0.0125, 0.5, 0.0, 0.9375, 0.0, 0.9793, 0.02066, 0.9355, 0.01199, 0.9375, 0.0, 0.9939, 0.006102, 0.9876, 0.06486, 0.9793, 0.02066, 0.9939, 0.006102, 1.0, 0.0625, 0.9355, 0.01199, 0.5, 0.0125, 0.5, 0.0, 0.9375, 0.0, 0.5, 0.0125, 0.06499, 0.0125, 0.0625, 0.0, 0.5, 0.0, 0.9793, 0.02066, 0.9355, 0.01199, 0.9375, 0.0, 0.9939, 0.006102, 0.9876, 0.06486, 0.9793, 0.02066, 0.9939, 0.006102, 1.0, 0.0625, 0.9355, 0.01199, 0.5, 0.0125, 0.5, 0.0, 0.9375, 0.0, 0.9793, 0.02066, 0.9355, 0.01199, 0.9375, 0.0, 0.9939, 0.006102, 0.9355, 0.01199, 0.5, 0.0125, 0.5, 0.0, 0.9375, 0.0, 0.5, 0.0125, 0.06499, 0.0125, 0.0625, 0.0, 0.5, 0.0, 0.5, 0.0125, 0.06499, 0.0125, 0.0625, 0.0, 0.5, 0.0, 0.9876, 0.06486, 0.9793, 0.02066, 0.9939, 0.006102, 1.0, 0.0625, 0.9666, 0.03335, 0.9336, 0.02397, 0.9355, 0.01199, 0.9793, 0.02066, 0.9754, 0.06704, 0.9666, 0.03335, 0.9793, 0.02066, 0.9876, 0.06486, 0.5, 0.025, 0.06747, 0.025, 0.06499, 0.0125, 0.5, 0.0125, 0.9336, 0.02397, 0.5, 0.025, 0.5, 0.0125, 0.9355, 0.01199, 0.9666, 0.03335, 0.9336, 0.02397, 0.9355, 0.01199, 0.9793, 0.02066, 0.9754, 0.06704, 0.9666, 0.03335, 0.9793, 0.02066, 0.9876, 0.06486, 0.9336, 0.02397, 0.5, 0.025, 0.5, 0.0125, 0.9355, 0.01199, 0.5, 0.025, 0.06747, 0.025, 0.06499, 0.0125, 0.5, 0.0125, 0.9666, 0.03335, 0.9336, 0.02397, 0.9355, 0.01199, 0.9793, 0.02066, 0.9754, 0.06704, 0.9666, 0.03335, 0.9793, 0.02066, 0.9876, 0.06486, 0.9336, 0.02397, 0.5, 0.025, 0.5, 0.0125, 0.9355, 0.01199, 0.9666, 0.03335, 0.9336, 0.02397, 0.9355, 0.01199, 0.9793, 0.02066, 0.9336, 0.02397, 0.5, 0.025, 0.5, 0.0125, 0.9355, 0.01199, 0.5, 0.025, 0.06747, 0.025, 0.06499, 0.0125, 0.5, 0.0125, 0.5, 0.025, 0.06747, 0.025, 0.06499, 0.0125, 0.5, 0.0125, 0.9754, 0.06704, 0.9666, 0.03335, 0.9793, 0.02066, 0.9876, 0.06486])
me_plane.materials.append(mat_universal_furniture_metal_01a)
me_plane.materials.append(mat_universal_furniture_metal_01b)
me_plane.materials.append(mat_computer_bg)
me_plane.materials.append(mat_universal_furniture_rubber_01a)
me_plane.update()
me_plane_001 = bpy.data.meshes.new('Plane.001')
me_plane_001.from_pydata([(-0.35, -0.35, 0.1351), (0.35, -0.35, 0.1351), (0.15, -0.45, 0.08), (-0.15, -0.4, 0.08), (0.35, 0.0, 0.1351), (0.0, -0.35, 0.1351), (0.15, -0.4, 0.08), (0.0, 0.0, 0.1351), (0.0, 0.0, 0.0), (0.15, -0.4, 0.0), (-0.15, -0.4, 0.0), (0.0, -0.4, 0.0), (-0.15, -0.4, 0.15), (0.15, -0.45, 0.0), (-0.15, -0.45, 0.0), (0.0, -0.45, 0.0), (-0.15, -0.45, 0.12), (0.15, -0.45, 0.12), (0.0, -0.45, 0.12), (-0.35, -0.4, 0.0), (0.4, -0.35, 0.0), (0.35, -0.4, 0.0), (0.3854, -0.3854, 0.0), (0.37, -0.37, 0.15), (0.4, -0.35, 0.15), (0.3854, -0.3854, 0.15), (-0.35, -0.4, 0.15), (0.0, -0.45, 0.08), (-0.15, -0.45, 0.08), (0.35, -0.4, 0.08), (0.3854, -0.3854, 0.08), (0.4, -0.35, 0.08), (-0.35, -0.4, 0.08), (0.15, -0.45, 0.05), (0.3854, -0.3854, 0.05), (-0.15, -0.4, 0.05), (0.0, -0.45, 0.05), (-0.15, -0.45, 0.05), (0.35, -0.4, 0.05), (0.15, -0.4, 0.05), (0.4, -0.35, 0.05), (-0.35, -0.4, 0.05), (0.0, -0.4, 0.15), (0.15, -0.4, 0.15), (0.35, -0.4, 0.15), (0.35, 0.35, 0.1351), (0.45, 0.15, 0.08), (0.4, -0.15, 0.08), (2.98e-08, 0.35, 0.1351), (0.4, 0.15, 0.08), (-0.15, 0.4, 0.08), (0.4, 0.15, 0.0), (0.4, -0.15, 0.0), (0.4, -2.98e-08, 0.0), (0.4, -0.15, 0.15), (0.39, -2.938e-08, 0.15), (0.45, 0.15, 0.0), (0.45, -0.15, 0.0), (0.45, -2.98e-08, 0.0), (0.45, -0.15, 0.12), (0.45, 0.15, 0.12), (0.45, -2.98e-08, 0.12), (-0.35, 5.285e-08, 0.1351), (0.35, 0.4, 0.0), (0.4, 0.35, 0.0), (0.3854, 0.3854, 0.0), (0.15, 0.4, 0.08), (0.37, 0.37, 0.15), (0.35, 0.4, 0.15), (0.3854, 0.3854, 0.15), (-0.15, 0.45, 0.08), (0.45, -2.98e-08, 0.08), (0.45, -0.15, 0.08), (0.4, 0.35, 0.08), (0.3854, 0.3854, 0.08), (0.35, 0.4, 0.08), (-0.35, 0.35, 0.1351), (0.45, 0.15, 0.05), (0.3854, 0.3854, 0.05), (0.4, -0.15, 0.05), (0.45, -2.98e-08, 0.05), (0.45, -0.15, 0.05), (0.4, 0.35, 0.05), (0.4, 0.15, 0.05), (0.35, 0.4, 0.05), (0.4, -2.98e-08, 0.15), (0.4, 0.15, 0.15), (0.4, 0.35, 0.15), (-0.15, 0.4, 0.0), (0.15, 0.4, 0.0), (6.04e-08, 0.4, 0.0), (0.15, 0.4, 0.15), (5.912e-08, 0.39, 0.15), (-0.15, 0.45, 0.0), (0.15, 0.45, 0.0), (7.248e-08, 0.45, 0.0), (0.15, 0.45, 0.12), (-0.15, 0.45, 0.12), (7.248e-08, 0.45, 0.12), (-0.4, 0.35, 0.0), (-0.35, 0.4, 0.0), (-0.3854, 0.3854, 0.0), (-0.37, 0.37, 0.15), (-0.4, 0.35, 0.15), (-0.3854, 0.3854, 0.15), (7.248e-08, 0.45, 0.08), (0.15, 0.45, 0.08), (-0.35, 0.4, 0.08), (-0.3854, 0.3854, 0.08), (-0.4, 0.35, 0.08), (-0.15, 0.45, 0.05), (-0.3854, 0.3854, 0.05), (0.15, 0.4, 0.05), (7.248e-08, 0.45, 0.05), (0.15, 0.45, 0.05), (-0.35, 0.4, 0.05), (-0.15, 0.4, 0.05), (-0.4, 0.35, 0.05), (6.04e-08, 0.4, 0.15), (-0.15, 0.4, 0.15), (-0.35, 0.4, 0.15), (-0.45, -0.15, 0.08), (-0.4, 0.15, 0.08), (-0.4, -0.15, 0.08), (-0.4, -0.15, 0.0), (-0.4, 0.15, 0.0), (-0.4, 9.02e-08, 0.0), (-0.4, 0.15, 0.15), (-0.39, 8.807e-08, 0.15), (-0.45, -0.15, 0.0), (-0.45, 0.15, 0.0), (-0.45, 1.023e-07, 0.0), (-0.45, 0.15, 0.12), (-0.45, -0.15, 0.12), (-0.45, 1.023e-07, 0.12), (-0.4, -0.35, 0.0), (-0.3854, -0.3854, 0.0), (-0.37, -0.37, 0.15), (-0.3854, -0.3854, 0.15), (-0.45, 1.023e-07, 0.08), (-0.45, 0.15, 0.08), (-0.4, -0.35, 0.08), (-0.3854, -0.3854, 0.08), (-0.45, -0.15, 0.05), (-0.3854, -0.3854, 0.05), (-0.4, 0.15, 0.05), (-0.45, 1.023e-07, 0.05), (-0.45, 0.15, 0.05), (-0.4, -0.35, 0.05), (-0.4, -0.15, 0.05), (-0.4, 9.02e-08, 0.15), (-0.4, -0.15, 0.15), (-0.39, -0.348, 0.15), (-0.4, -0.35, 0.15), (0.348, -0.39, 0.15), (0.39, -0.348, 0.15), (-0.348, -0.39, 0.15), (0.0, -0.39, 0.15), (0.39, 0.348, 0.15), (0.348, 0.39, 0.15), (-0.348, 0.39, 0.15), (-0.39, 0.348, 0.15), (0.3777, -0.3777, 0.15), (0.346, -0.38, 0.15), (0.38, -0.346, 0.15), (-0.346, -0.38, 0.15), (0.0, -0.38, 0.15), (0.3777, 0.3777, 0.15), (0.38, 0.346, 0.15), (0.346, 0.38, 0.15), (0.38, -2.895e-08, 0.15), (-0.3777, 0.3777, 0.15), (-0.346, 0.38, 0.15), (-0.38, 0.346, 0.15), (5.784e-08, 0.38, 0.15), (-0.3777, -0.3777, 0.15), (-0.38, -0.346, 0.15), (-0.38, 8.593e-08, 0.15)], [], [(166, 163, 1, 5), (6, 29, 44, 43), (32, 3, 12, 26), (39, 6, 2, 33), (25, 30, 31, 24), (36, 27, 28, 37), (35, 10, 14, 37), (43, 42, 18, 17), (15, 14, 10, 11), (10, 19, 8), (11, 10, 8), (2, 17, 18, 27), (27, 18, 16, 28), (6, 43, 17, 2), (42, 12, 16, 18), (38, 21, 22, 34), (34, 22, 20, 40), (5, 1, 4, 7), (44, 29, 30, 25), (164, 1, 163, 23), (5, 0, 165, 166), (33, 2, 27, 36), (12, 3, 28, 16), (41, 35, 3, 32), (39, 38, 29, 6), (9, 21, 38, 39), (19, 10, 35, 41), (13, 33, 36, 15), (30, 34, 40, 31), (29, 38, 34, 30), (3, 35, 37, 28), (15, 36, 37, 14), (9, 39, 33, 13), (13, 15, 11, 9), (20, 22, 8), (22, 21, 8), (21, 9, 8), (9, 11, 8), (170, 168, 45, 4), (49, 73, 87, 86), (31, 47, 54, 24), (83, 49, 46, 77), (69, 74, 75, 68), (80, 71, 72, 81), (79, 52, 57, 81), (86, 85, 61, 60), (58, 57, 52, 53), (52, 20, 8), (53, 52, 8), (46, 60, 61, 71), (71, 61, 59, 72), (49, 86, 60, 46), (85, 54, 59, 61), (82, 64, 65, 78), (78, 65, 63, 84), (4, 45, 48, 7), (87, 73, 74, 69), (169, 45, 168, 67), (4, 1, 164, 170), (77, 46, 71, 80), (54, 47, 72, 59), (40, 79, 47, 31), (83, 82, 73, 49), (51, 64, 82, 83), (20, 52, 79, 40), (56, 77, 80, 58), (74, 78, 84, 75), (73, 82, 78, 74), (47, 79, 81, 72), (58, 80, 81, 57), (51, 83, 77, 56), (56, 58, 53, 51), (63, 65, 8), (65, 64, 8), (64, 51, 8), (51, 53, 8), (174, 172, 76, 48), (50, 107, 120, 119), (75, 66, 91, 68), (116, 50, 70, 110), (104, 108, 109, 103), (113, 105, 106, 114), (112, 89, 94, 114), (119, 118, 98, 97), (95, 94, 89, 90), (89, 63, 8), (90, 89, 8), (70, 97, 98, 105), (105, 98, 96, 106), (50, 119, 97, 70), (118, 91, 96, 98), (115, 100, 101, 111), (111, 101, 99, 117), (48, 76, 62, 7), (120, 107, 108, 104), (173, 76, 172, 102), (48, 45, 169, 174), (110, 70, 105, 113), (91, 66, 106, 96), (84, 112, 66, 75), (116, 115, 107, 50), (88, 100, 115, 116), (63, 89, 112, 84), (93, 110, 113, 95), (108, 111, 117, 109), (107, 115, 111, 108), (66, 112, 114, 106), (95, 113, 114, 94), (88, 116, 110, 93), (93, 95, 90, 88), (99, 101, 8), (101, 100, 8), (100, 88, 8), (88, 90, 8), (177, 176, 0, 62), (123, 141, 153, 151), (109, 122, 127, 103), (149, 123, 121, 143), (138, 142, 32, 26), (146, 139, 140, 147), (145, 125, 130, 147), (151, 150, 134, 133), (131, 130, 125, 126), (125, 99, 8), (126, 125, 8), (121, 133, 134, 139), (139, 134, 132, 140), (123, 151, 133, 121), (150, 127, 132, 134), (148, 135, 136, 144), (144, 136, 19, 41), (62, 0, 5, 7), (153, 141, 142, 138), (165, 0, 176, 137), (62, 76, 173, 177), (143, 121, 139, 146), (127, 122, 140, 132), (117, 145, 122, 109), (149, 148, 141, 123), (124, 135, 148, 149), (99, 125, 145, 117), (129, 143, 146, 131), (142, 144, 41, 32), (141, 148, 144, 142), (122, 145, 147, 140), (131, 146, 147, 130), (124, 149, 143, 129), (129, 131, 126, 124), (19, 136, 8), (136, 135, 8), (135, 124, 8), (124, 126, 8), (162, 154, 44, 25), (155, 162, 25, 24), (157, 156, 26, 42), (154, 157, 42, 44), (167, 158, 87, 69), (159, 167, 69, 68), (158, 55, 85, 87), (55, 155, 24, 85), (171, 160, 120, 104), (161, 171, 104, 103), (160, 92, 118, 120), (175, 152, 153, 138), (152, 128, 150, 153), (128, 161, 103, 150), (92, 159, 68, 118), (156, 175, 138, 26), (23, 163, 154, 162), (164, 23, 162, 155), (166, 165, 156, 157), (163, 166, 157, 154), (67, 168, 158, 167), (169, 67, 167, 159), (168, 170, 55, 158), (170, 164, 155, 55), (102, 172, 160, 171), (173, 102, 171, 161), (172, 174, 92, 160), (137, 176, 152, 175), (176, 177, 128, 152), (177, 173, 161, 128), (174, 169, 159, 92), (165, 137, 175, 156)])
me_plane_001.polygons.foreach_set('use_smooth', [True] * 184)
me_plane_001.polygons.foreach_set('material_index', [0, 0, 0, 0, 0, 0, 1, 0, 0, 0, 0, 0, 0, 0, 0, 1, 1, 1, 0, 0, 0, 0, 0, 2, 2, 1, 1, 1, 2, 2, 0, 1, 1, 0, 0, 0, 0, 0, 0, 0, 0, 0, 0, 0, 1, 0, 0, 0, 0, 0, 0, 0, 0, 1, 1, 1, 0, 0, 0, 0, 0, 2, 2, 1, 1, 1, 2, 2, 0, 1, 1, 0, 0, 0, 0, 0, 0, 0, 0, 0, 0, 0, 1, 0, 0, 0, 0, 0, 0, 0, 0, 1, 1, 1, 0, 0, 0, 0, 0, 2, 2, 1, 1, 1, 2, 2, 0, 1, 1, 0, 0, 0, 0, 0, 0, 0, 0, 0, 0, 0, 1, 0, 0, 0, 0, 0, 0, 0, 0, 1, 1, 1, 0, 0, 0, 0, 0, 2, 2, 1, 1, 1, 2, 2, 0, 1, 1, 0, 0, 0, 0, 0, 0, 0, 0, 0, 0, 0, 0, 0, 0, 0, 0, 0, 0, 0, 0, 0, 3, 3, 3, 3, 3, 3, 3, 3, 3, 3, 3, 3, 3, 3, 3, 3])
_k = set([(0, 5), (0, 62), (1, 4), (1, 5), (2, 6), (2, 17), (2, 27), (2, 33), (3, 12), (3, 28), (3, 32), (3, 35), (4, 45), (6, 29), (6, 39), (6, 43), (9, 11), (9, 13), (9, 21), (9, 39), (10, 11), (10, 14), (10, 19), (10, 35), (12, 16), (12, 26), (12, 42), (13, 15), (13, 33), (14, 15), (14, 37), (16, 18), (16, 28), (17, 18), (17, 43), (19, 136), (20, 22), (20, 52), (21, 22), (23, 163), (23, 164), (24, 25), (24, 54), (24, 85), (25, 44), (26, 42), (26, 138), (27, 28), (28, 37), (29, 30), (30, 31), (31, 47), (32, 142), (42, 43), (42, 44), (43, 44), (45, 48), (46, 49), (46, 60), (46, 71), (46, 77), (47, 54), (47, 72), (47, 79), (48, 76), (49, 73), (49, 83), (49, 86), (50, 70), (50, 107), (50, 116), (50, 119), (51, 53), (51, 56), (51, 64), (51, 83), (52, 53), (52, 57), (52, 79), (54, 59), (54, 85), (55, 155), (55, 158), (56, 58), (56, 77), (57, 58), (57, 81), (59, 61), (59, 72), (60, 61), (60, 86), (62, 76), (63, 65), (63, 89), (64, 65), (66, 75), (66, 91), (66, 106), (66, 112), (67, 168), (67, 169), (68, 69), (68, 91), (68, 118), (69, 87), (70, 97), (70, 105), (70, 110), (71, 72), (72, 81), (73, 74), (74, 75), (85, 86), (85, 87), (86, 87), (88, 90), (88, 93), (88, 100), (88, 116), (89, 90), (89, 94), (89, 112), (91, 96), (91, 118), (92, 159), (92, 160), (93, 95), (93, 110), (94, 95), (94, 114), (96, 98), (96, 106), (97, 98), (97, 119), (99, 101), (99, 125), (100, 101), (102, 172), (102, 173), (103, 104), (103, 127), (103, 150), (104, 120), (105, 106), (106, 114), (107, 108), (108, 109), (109, 122), (118, 119), (118, 120), (119, 120), (121, 123), (121, 133), (121, 139), (121, 143), (122, 127), (122, 140), (122, 145), (123, 141), (123, 149), (123, 151), (124, 126), (124, 129), (124, 135), (124, 149), (125, 126), (125, 130), (125, 145), (127, 132), (127, 150), (128, 152), (128, 161), (129, 131), (129, 143), (130, 131), (130, 147), (132, 134), (132, 140), (133, 134), (133, 151), (135, 136), (137, 165), (137, 176), (138, 153), (139, 140), (140, 147), (141, 142), (150, 151), (150, 153), (151, 153), (152, 175), (154, 157), (154, 162), (155, 162), (156, 157), (156, 175), (158, 167), (159, 167), (160, 171), (161, 171), (163, 166), (164, 170), (165, 166), (168, 170), (169, 174), (172, 174), (173, 177), (176, 177)])
me_plane_001.attributes.new('sharp_edge', 'BOOLEAN', 'EDGE').data.foreach_set('value', [ (min(e.vertices), max(e.vertices)) in _k for e in me_plane_001.edges])
_uv = me_plane_001.uv_layers.new(name='UVMap')
_uv.uv.foreach_set('vector', [0.5, 0.025, 0.9336, 0.02397, 0.9401, 0.05989, 0.5, 0.0625, 0.6875, 0.0, 0.9375, 0.0, 0.9375, 0.0, 0.6875, 0.0, 0.0625, 0.0, 0.3125, 0.0, 0.3125, 0.0, 0.0625, 0.0, 0.6875, 0.0, 0.6875, 0.0, 0.6875, 0.0, 0.6875, 0.0, 1.0, 0.0, 0.9969, 0.003051, 1.0, 0.0625, 1.0, 0.0625, 0.5, 0.0, 0.5, 0.0, 0.3125, 0.0, 0.3125, 0.0, 0.3125, 0.0, 0.3125, 0.0, 0.3125, 0.0, 0.3125, 0.0, 0.6875, 0.0, 0.5, 0.0, 0.5, 0.0, 0.6875, 0.0, 0.5, 0.0, 0.3125, 0.0, 0.3125, 0.0, 0.5, 0.1875, 0.3125, 0.0, 0.0625, 0.0, 0.5392, 0.08602, 0.5, 0.1875, 0.3125, 0.0, 0.5392, 0.08602, 0.6875, 0.0, 0.6875, 0.0, 0.5, 0.0, 0.5, 0.0, 0.5, 0.0, 0.5, 0.0, 0.3125, 0.0, 0.3125, 0.0, 0.6875, 0.0, 0.6875, 0.0, 0.6875, 0.0, 0.6875, 0.0, 0.5, 0.0, 0.3125, 0.0, 0.3125, 0.0, 0.5, 0.0, 0.9375, 0.0, 0.9375, 0.0, 0.9939, 0.006102, 0.9954, 0.004576, 0.9954, 0.004576, 0.9939, 0.006102, 1.0, 0.0625, 1.0, 0.0625, 0.5, 0.0625, 0.9401, 0.05989, 0.9375, 0.5, 0.5, 0.5, 0.9375, 0.0, 0.9375, 0.0, 0.9969, 0.003051, 1.0, 0.0, 0.9754, 0.06704, 0.9401, 0.05989, 0.9336, 0.02397, 0.9666, 0.03335, 0.5, 0.0625, 0.0625, 0.0625, 0.06747, 0.025, 0.5, 0.025, 0.6875, 0.0, 0.6875, 0.0, 0.5, 0.0, 0.5, 0.0, 0.3125, 0.0, 0.3125, 0.0, 0.3125, 0.0, 0.3125, 0.0, 0.0625, 0.0, 0.3125, 0.0, 0.3125, 0.0, 0.0625, 0.0, 0.6875, 0.0, 0.9375, 0.0, 0.9375, 0.0, 0.6875, 0.0, 0.6875, 0.0, 0.9375, 0.0, 0.9375, 0.0, 0.6875, 0.0, 0.0625, 0.0, 0.3125, 0.0, 0.3125, 0.0, 0.0625, 0.0, 0.6875, 0.0, 0.6875, 0.0, 0.5, 0.0, 0.5, 0.0, 0.9969, 0.003051, 0.9954, 0.004576, 1.0, 0.0625, 1.0, 0.0625, 0.9375, 0.0, 0.9375, 0.0, 0.9954, 0.004576, 0.9969, 0.003051, 0.3125, 0.0, 0.3125, 0.0, 0.3125, 0.0, 0.3125, 0.0, 0.5, 0.0, 0.5, 0.0, 0.3125, 0.0, 0.3125, 0.0, 0.6875, 0.0, 0.6875, 0.0, 0.6875, 0.0, 0.6875, 0.0, 0.6875, 0.0, 0.5, 0.0, 0.5, 0.1875, 0.6875, 0.0, 1.0, 0.0625, 0.9939, 0.006102, 0.5392, 0.08602, 0.9939, 0.006102, 0.9375, 0.0, 0.5392, 0.08602, 0.9375, 0.0, 0.6875, 0.0, 0.5392, 0.08602, 0.6875, 0.0, 0.5, 0.1875, 0.5392, 0.08602, 0.5, 0.025, 0.9336, 0.02397, 0.9401, 0.05989, 0.5, 0.0625, 0.6875, 0.0, 0.9375, 0.0, 0.9375, 0.0, 0.6875, 0.0, 0.0625, 0.0, 0.3125, 0.0, 0.3125, 0.0, 0.0625, 0.0, 0.6875, 0.0, 0.6875, 0.0, 0.6875, 0.0, 0.6875, 0.0, 1.0, 0.0, 0.9969, 0.003051, 1.0, 0.0625, 1.0, 0.0625, 0.5, 0.0, 0.5, 0.0, 0.3125, 0.0, 0.3125, 0.0, 0.3125, 0.0, 0.3125, 0.0, 0.3125, 0.0, 0.3125, 0.0, 0.6875, 0.0, 0.5, 0.0, 0.5, 0.0, 0.6875, 0.0, 0.5, 0.0, 0.3125, 0.0, 0.3125, 0.0, 0.5, 0.1875, 0.3125, 0.0, 0.0625, 0.0, 0.5392, 0.08602, 0.5, 0.1875, 0.3125, 0.0, 0.5392, 0.08602, 0.6875, 0.0, 0.6875, 0.0, 0.5, 0.0, 0.5, 0.0, 0.5, 0.0, 0.5, 0.0, 0.3125, 0.0, 0.3125, 0.0, 0.6875, 0.0, 0.6875, 0.0, 0.6875, 0.0, 0.6875, 0.0, 0.5, 0.0, 0.3125, 0.0, 0.3125, 0.0, 0.5, 0.0, 0.9375, 0.0, 0.9375, 0.0, 0.9939, 0.006102, 0.9954, 0.004576, 0.9954, 0.004576, 0.9939, 0.006102, 1.0, 0.0625, 1.0, 0.0625, 0.5, 0.0625, 0.9401, 0.05989, 0.9375, 0.5, 0.5, 0.5, 0.9375, 0.0, 0.9375, 0.0, 0.9969, 0.003051, 1.0, 0.0, 0.9754, 0.06704, 0.9401, 0.05989, 0.9336, 0.02397, 0.9666, 0.03335, 0.5, 0.0625, 0.0625, 0.0625, 0.06747, 0.025, 0.5, 0.025, 0.6875, 0.0, 0.6875, 0.0, 0.5, 0.0, 0.5, 0.0, 0.3125, 0.0, 0.3125, 0.0, 0.3125, 0.0, 0.3125, 0.0, 0.0625, 0.0, 0.3125, 0.0, 0.3125, 0.0, 0.0625, 0.0, 0.6875, 0.0, 0.9375, 0.0, 0.9375, 0.0, 0.6875, 0.0, 0.6875, 0.0, 0.9375, 0.0, 0.9375, 0.0, 0.6875, 0.0, 0.0625, 0.0, 0.3125, 0.0, 0.3125, 0.0, 0.0625, 0.0, 0.6875, 0.0, 0.6875, 0.0, 0.5, 0.0, 0.5, 0.0, 0.9969, 0.003051, 0.9954, 0.004576, 1.0, 0.0625, 1.0, 0.0625, 0.9375, 0.0, 0.9375, 0.0, 0.9954, 0.004576, 0.9969, 0.003051, 0.3125, 0.0, 0.3125, 0.0, 0.3125, 0.0, 0.3125, 0.0, 0.5, 0.0, 0.5, 0.0, 0.3125, 0.0, 0.3125, 0.0, 0.6875, 0.0, 0.6875, 0.0, 0.6875, 0.0, 0.6875, 0.0, 0.6875, 0.0, 0.5, 0.0, 0.5, 0.1875, 0.6875, 0.0, 1.0, 0.0625, 0.9939, 0.006102, 0.5392, 0.08602, 0.9939, 0.006102, 0.9375, 0.0, 0.5392, 0.08602, 0.9375, 0.0, 0.6875, 0.0, 0.5392, 0.08602, 0.6875, 0.0, 0.5, 0.1875, 0.5392, 0.08602, 0.5, 0.025, 0.9336, 0.02397, 0.9401, 0.05989, 0.5, 0.0625, 0.6875, 0.0, 0.9375, 0.0, 0.9375, 0.0, 0.6875, 0.0, 0.0625, 0.0, 0.3125, 0.0, 0.3125, 0.0, 0.0625, 0.0, 0.6875, 0.0, 0.6875, 0.0, 0.6875, 0.0, 0.6875, 0.0, 1.0, 0.0, 0.9969, 0.003051, 1.0, 0.0625, 1.0, 0.0625, 0.5, 0.0, 0.5, 0.0, 0.3125, 0.0, 0.3125, 0.0, 0.3125, 0.0, 0.3125, 0.0, 0.3125, 0.0, 0.3125, 0.0, 0.6875, 0.0, 0.5, 0.0, 0.5, 0.0, 0.6875, 0.0, 0.5, 0.0, 0.3125, 0.0, 0.3125, 0.0, 0.5, 0.1875, 0.3125, 0.0, 0.0625, 0.0, 0.5392, 0.08602, 0.5, 0.1875, 0.3125, 0.0, 0.5392, 0.08602, 0.6875, 0.0, 0.6875, 0.0, 0.5, 0.0, 0.5, 0.0, 0.5, 0.0, 0.5, 0.0, 0.3125, 0.0, 0.3125, 0.0, 0.6875, 0.0, 0.6875, 0.0, 0.6875, 0.0, 0.6875, 0.0, 0.5, 0.0, 0.3125, 0.0, 0.3125, 0.0, 0.5, 0.0, 0.9375, 0.0, 0.9375, 0.0, 0.9939, 0.006102, 0.9954, 0.004576, 0.9954, 0.004576, 0.9939, 0.006102, 1.0, 0.0625, 1.0, 0.0625, 0.5, 0.0625, 0.9401, 0.05989, 0.9375, 0.5, 0.5, 0.5, 0.9375, 0.0, 0.9375, 0.0, 0.9969, 0.003051, 1.0, 0.0, 0.9754, 0.06704, 0.9401, 0.05989, 0.9336, 0.02397, 0.9666, 0.03335, 0.5, 0.0625, 0.0625, 0.0625, 0.06747, 0.025, 0.5, 0.025, 0.6875, 0.0, 0.6875, 0.0, 0.5, 0.0, 0.5, 0.0, 0.3125, 0.0, 0.3125, 0.0, 0.3125, 0.0, 0.3125, 0.0, 0.0625, 0.0, 0.3125, 0.0, 0.3125, 0.0, 0.0625, 0.0, 0.6875, 0.0, 0.9375, 0.0, 0.9375, 0.0, 0.6875, 0.0, 0.6875, 0.0, 0.9375, 0.0, 0.9375, 0.0, 0.6875, 0.0, 0.0625, 0.0, 0.3125, 0.0, 0.3125, 0.0, 0.0625, 0.0, 0.6875, 0.0, 0.6875, 0.0, 0.5, 0.0, 0.5, 0.0, 0.9969, 0.003051, 0.9954, 0.004576, 1.0, 0.0625, 1.0, 0.0625, 0.9375, 0.0, 0.9375, 0.0, 0.9954, 0.004576, 0.9969, 0.003051, 0.3125, 0.0, 0.3125, 0.0, 0.3125, 0.0, 0.3125, 0.0, 0.5, 0.0, 0.5, 0.0, 0.3125, 0.0, 0.3125, 0.0, 0.6875, 0.0, 0.6875, 0.0, 0.6875, 0.0, 0.6875, 0.0, 0.6875, 0.0, 0.5, 0.0, 0.5, 0.1875, 0.6875, 0.0, 1.0, 0.0625, 0.9939, 0.006102, 0.5392, 0.08602, 0.9939, 0.006102, 0.9375, 0.0, 0.5392, 0.08602, 0.9375, 0.0, 0.6875, 0.0, 0.5392, 0.08602, 0.6875, 0.0, 0.5, 0.1875, 0.5392, 0.08602, 0.5, 0.025, 0.9336, 0.02397, 0.9401, 0.05989, 0.5, 0.0625, 0.6875, 0.0, 0.9375, 0.0, 0.9375, 0.0, 0.6875, 0.0, 0.0625, 0.0, 0.3125, 0.0, 0.3125, 0.0, 0.0625, 0.0, 0.6875, 0.0, 0.6875, 0.0, 0.6875, 0.0, 0.6875, 0.0, 1.0, 0.0, 0.9969, 0.003051, 1.0, 0.0625, 1.0, 0.0625, 0.5, 0.0, 0.5, 0.0, 0.3125, 0.0, 0.3125, 0.0, 0.3125, 0.0, 0.3125, 0.0, 0.3125, 0.0, 0.3125, 0.0, 0.6875, 0.0, 0.5, 0.0, 0.5, 0.0, 0.6875, 0.0, 0.5, 0.0, 0.3125, 0.0, 0.3125, 0.0, 0.5, 0.1875, 0.3125, 0.0, 0.0625, 0.0, 0.5392, 0.08602, 0.5, 0.1875, 0.3125, 0.0, 0.5392, 0.08602, 0.6875, 0.0, 0.6875, 0.0, 0.5, 0.0, 0.5, 0.0, 0.5, 0.0, 0.5, 0.0, 0.3125, 0.0, 0.3125, 0.0, 0.6875, 0.0, 0.6875, 0.0, 0.6875, 0.0, 0.6875, 0.0, 0.5, 0.0, 0.3125, 0.0, 0.3125, 0.0, 0.5, 0.0, 0.9375, 0.0, 0.9375, 0.0, 0.9939, 0.006102, 0.9954, 0.004576, 0.9954, 0.004576, 0.9939, 0.006102, 1.0, 0.0625, 1.0, 0.0625, 0.5, 0.0625, 0.9401, 0.05989, 0.9375, 0.5, 0.5, 0.5, 0.9375, 0.0, 0.9375, 0.0, 0.9969, 0.003051, 1.0, 0.0, 0.9754, 0.06704, 0.9401, 0.05989, 0.9336, 0.02397, 0.9666, 0.03335, 0.5, 0.0625, 0.0625, 0.0625, 0.06747, 0.025, 0.5, 0.025, 0.6875, 0.0, 0.6875, 0.0, 0.5, 0.0, 0.5, 0.0, 0.3125, 0.0, 0.3125, 0.0, 0.3125, 0.0, 0.3125, 0.0, 0.0625, 0.0, 0.3125, 0.0, 0.3125, 0.0, 0.0625, 0.0, 0.6875, 0.0, 0.9375, 0.0, 0.9375, 0.0, 0.6875, 0.0, 0.6875, 0.0, 0.9375, 0.0, 0.9375, 0.0, 0.6875, 0.0, 0.0625, 0.0, 0.3125, 0.0, 0.3125, 0.0, 0.0625, 0.0, 0.6875, 0.0, 0.6875, 0.0, 0.5, 0.0, 0.5, 0.0, 0.9969, 0.003051, 0.9954, 0.004576, 1.0, 0.0625, 1.0, 0.0625, 0.9375, 0.0, 0.9375, 0.0, 0.9954, 0.004576, 0.9969, 0.003051, 0.3125, 0.0, 0.3125, 0.0, 0.3125, 0.0, 0.3125, 0.0, 0.5, 0.0, 0.5, 0.0, 0.3125, 0.0, 0.3125, 0.0, 0.6875, 0.0, 0.6875, 0.0, 0.6875, 0.0, 0.6875, 0.0, 0.6875, 0.0, 0.5, 0.0, 0.5, 0.1875, 0.6875, 0.0, 1.0, 0.0625, 0.9939, 0.006102, 0.5392, 0.08602, 0.9939, 0.006102, 0.9375, 0.0, 0.5392, 0.08602, 0.9375, 0.0, 0.6875, 0.0, 0.5392, 0.08602, 0.6875, 0.0, 0.5, 0.1875, 0.5392, 0.08602, 0.9793, 0.02066, 0.9355, 0.01199, 0.9375, 0.0, 0.9939, 0.006102, 0.9876, 0.06486, 0.9793, 0.02066, 0.9939, 0.006102, 1.0, 0.0625, 0.5, 0.0125, 0.06499, 0.0125, 0.0625, 0.0, 0.5, 0.0, 0.9355, 0.01199, 0.5, 0.0125, 0.5, 0.0, 0.9375, 0.0, 0.9793, 0.02066, 0.9355, 0.01199, 0.9375, 0.0, 0.9939, 0.006102, 0.9876, 0.06486, 0.9793, 0.02066, 0.9939, 0.006102, 1.0, 0.0625, 0.9355, 0.01199, 0.5, 0.0125, 0.5, 0.0, 0.9375, 0.0, 0.5, 0.0125, 0.06499, 0.0125, 0.0625, 0.0, 0.5, 0.0, 0.9793, 0.02066, 0.9355, 0.01199, 0.9375, 0.0, 0.9939, 0.006102, 0.9876, 0.06486, 0.9793, 0.02066, 0.9939, 0.006102, 1.0, 0.0625, 0.9355, 0.01199, 0.5, 0.0125, 0.5, 0.0, 0.9375, 0.0, 0.9793, 0.02066, 0.9355, 0.01199, 0.9375, 0.0, 0.9939, 0.006102, 0.9355, 0.01199, 0.5, 0.0125, 0.5, 0.0, 0.9375, 0.0, 0.5, 0.0125, 0.06499, 0.0125, 0.0625, 0.0, 0.5, 0.0, 0.5, 0.0125, 0.06499, 0.0125, 0.0625, 0.0, 0.5, 0.0, 0.9876, 0.06486, 0.9793, 0.02066, 0.9939, 0.006102, 1.0, 0.0625, 0.9666, 0.03335, 0.9336, 0.02397, 0.9355, 0.01199, 0.9793, 0.02066, 0.9754, 0.06704, 0.9666, 0.03335, 0.9793, 0.02066, 0.9876, 0.06486, 0.5, 0.025, 0.06747, 0.025, 0.06499, 0.0125, 0.5, 0.0125, 0.9336, 0.02397, 0.5, 0.025, 0.5, 0.0125, 0.9355, 0.01199, 0.9666, 0.03335, 0.9336, 0.02397, 0.9355, 0.01199, 0.9793, 0.02066, 0.9754, 0.06704, 0.9666, 0.03335, 0.9793, 0.02066, 0.9876, 0.06486, 0.9336, 0.02397, 0.5, 0.025, 0.5, 0.0125, 0.9355, 0.01199, 0.5, 0.025, 0.06747, 0.025, 0.06499, 0.0125, 0.5, 0.0125, 0.9666, 0.03335, 0.9336, 0.02397, 0.9355, 0.01199, 0.9793, 0.02066, 0.9754, 0.06704, 0.9666, 0.03335, 0.9793, 0.02066, 0.9876, 0.06486, 0.9336, 0.02397, 0.5, 0.025, 0.5, 0.0125, 0.9355, 0.01199, 0.9666, 0.03335, 0.9336, 0.02397, 0.9355, 0.01199, 0.9793, 0.02066, 0.9336, 0.02397, 0.5, 0.025, 0.5, 0.0125, 0.9355, 0.01199, 0.5, 0.025, 0.06747, 0.025, 0.06499, 0.0125, 0.5, 0.0125, 0.5, 0.025, 0.06747, 0.025, 0.06499, 0.0125, 0.5, 0.0125, 0.9754, 0.06704, 0.9666, 0.03335, 0.9793, 0.02066, 0.9876, 0.06486])
me_plane_001.materials.append(mat_universal_furniture_metal_01a)
me_plane_001.materials.append(mat_universal_furniture_metal_01b)
me_plane_001.materials.append(mat_computer_bg)
me_plane_001.materials.append(mat_universal_furniture_rubber_01a)
me_plane_001.update()
me_plane_002 = bpy.data.meshes.new('Plane.002')
me_plane_002.from_pydata([(-0.95, -0.95, 0.1351), (0.95, -0.95, 0.1351), (0.15, -1.05, 0.08), (-0.15, -1.0, 0.08), (0.95, 0.0, 0.1351), (0.0, -0.95, 0.1351), (0.15, -1.0, 0.08), (0.0, 0.0, 0.1351), (0.0, 0.0, 0.0), (0.15, -1.0, 0.0), (-0.15, -1.0, 0.0), (0.0, -1.0, 0.0), (-0.15, -1.0, 0.15), (0.15, -1.05, 0.0), (-0.15, -1.05, 0.0), (0.0, -1.05, 0.0), (-0.15, -1.05, 0.12), (0.15, -1.05, 0.12), (0.0, -1.05, 0.12), (-0.95, -1.0, 0.0), (1.0, -0.95, 0.0), (0.95, -1.0, 0.0), (0.9854, -0.9854, 0.0), (0.97, -0.97, 0.15), (1.0, -0.95, 0.15), (0.9854, -0.9854, 0.15), (-0.95, -1.0, 0.15), (0.0, -1.05, 0.08), (-0.15, -1.05, 0.08), (0.95, -1.0, 0.08), (0.9854, -0.9854, 0.08), (1.0, -0.95, 0.08), (-0.95, -1.0, 0.08), (0.15, -1.05, 0.05), (0.9854, -0.9854, 0.05), (-0.15, -1.0, 0.05), (0.0, -1.05, 0.05), (-0.15, -1.05, 0.05), (0.95, -1.0, 0.05), (0.15, -1.0, 0.05), (1.0, -0.95, 0.05), (-0.95, -1.0, 0.05), (0.0, -1.0, 0.15), (0.15, -1.0, 0.15), (0.95, -1.0, 0.15), (0.95, 0.95, 0.1351), (1.05, 0.15, 0.08), (1.0, -0.15, 0.08), (2.98e-08, 0.95, 0.1351), (1.0, 0.15, 0.08), (-0.15, 1.0, 0.08), (1.0, 0.15, 0.0), (1.0, -0.15, 0.0), (1.0, -2.98e-08, 0.0), (1.0, -0.15, 0.15), (0.99, -2.938e-08, 0.15), (1.05, 0.15, 0.0), (1.05, -0.15, 0.0), (1.05, -2.98e-08, 0.0), (1.05, -0.15, 0.12), (1.05, 0.15, 0.12), (1.05, -2.98e-08, 0.12), (-0.95, 5.285e-08, 0.1351), (0.95, 1.0, 0.0), (1.0, 0.95, 0.0), (0.9854, 0.9854, 0.0), (0.15, 1.0, 0.08), (0.97, 0.97, 0.15), (0.95, 1.0, 0.15), (0.9854, 0.9854, 0.15), (-0.15, 1.05, 0.08), (1.05, -2.98e-08, 0.08), (1.05, -0.15, 0.08), (1.0, 0.95, 0.08), (0.9854, 0.9854, 0.08), (0.95, 1.0, 0.08), (-0.95, 0.95, 0.1351), (1.05, 0.15, 0.05), (0.9854, 0.9854, 0.05), (1.0, -0.15, 0.05), (1.05, -2.98e-08, 0.05), (1.05, -0.15, 0.05), (1.0, 0.95, 0.05), (1.0, 0.15, 0.05), (0.95, 1.0, 0.05), (1.0, -2.98e-08, 0.15), (1.0, 0.15, 0.15), (1.0, 0.95, 0.15), (-0.15, 1.0, 0.0), (0.15, 1.0, 0.0), (6.04e-08, 1.0, 0.0), (0.15, 1.0, 0.15), (5.912e-08, 0.99, 0.15), (-0.15, 1.05, 0.0), (0.15, 1.05, 0.0), (7.248e-08, 1.05, 0.0), (0.15, 1.05, 0.12), (-0.15, 1.05, 0.12), (7.248e-08, 1.05, 0.12), (-1.0, 0.95, 0.0), (-0.95, 1.0, 0.0), (-0.9854, 0.9854, 0.0), (-0.97, 0.97, 0.15), (-1.0, 0.95, 0.15), (-0.9854, 0.9854, 0.15), (7.248e-08, 1.05, 0.08), (0.15, 1.05, 0.08), (-0.95, 1.0, 0.08), (-0.9854, 0.9854, 0.08), (-1.0, 0.95, 0.08), (-0.15, 1.05, 0.05), (-0.9854, 0.9854, 0.05), (0.15, 1.0, 0.05), (7.248e-08, 1.05, 0.05), (0.15, 1.05, 0.05), (-0.95, 1.0, 0.05), (-0.15, 1.0, 0.05), (-1.0, 0.95, 0.05), (6.04e-08, 1.0, 0.15), (-0.15, 1.0, 0.15), (-0.95, 1.0, 0.15), (-1.05, -0.15, 0.08), (-1.0, 0.15, 0.08), (-1.0, -0.15, 0.08), (-1.0, -0.15, 0.0), (-1.0, 0.15, 0.0), (-1.0, 9.02e-08, 0.0), (-1.0, 0.15, 0.15), (-0.99, 8.807e-08, 0.15), (-1.05, -0.15, 0.0), (-1.05, 0.15, 0.0), (-1.05, 1.023e-07, 0.0), (-1.05, 0.15, 0.12), (-1.05, -0.15, 0.12), (-1.05, 1.023e-07, 0.12), (-1.0, -0.95, 0.0), (-0.9854, -0.9854, 0.0), (-0.97, -0.97, 0.15), (-0.9854, -0.9854, 0.15), (-1.05, 1.023e-07, 0.08), (-1.05, 0.15, 0.08), (-1.0, -0.95, 0.08), (-0.9854, -0.9854, 0.08), (-1.05, -0.15, 0.05), (-0.9854, -0.9854, 0.05), (-1.0, 0.15, 0.05), (-1.05, 1.023e-07, 0.05), (-1.05, 0.15, 0.05), (-1.0, -0.95, 0.05), (-1.0, -0.15, 0.05), (-1.0, 9.02e-08, 0.15), (-1.0, -0.15, 0.15), (-0.99, -0.948, 0.15), (-1.0, -0.95, 0.15), (0.948, -0.99, 0.15), (0.99, -0.948, 0.15), (-0.948, -0.99, 0.15), (0.0, -0.99, 0.15), (0.99, 0.948, 0.15), (0.948, 0.99, 0.15), (-0.948, 0.99, 0.15), (-0.99, 0.948, 0.15), (0.9777, -0.9777, 0.15), (0.946, -0.98, 0.15), (0.98, -0.946, 0.15), (-0.946, -0.98, 0.15), (0.0, -0.98, 0.15), (0.9777, 0.9777, 0.15), (0.98, 0.946, 0.15), (0.946, 0.98, 0.15), (0.98, -2.895e-08, 0.15), (-0.9777, 0.9777, 0.15), (-0.946, 0.98, 0.15), (-0.98, 0.946, 0.15), (5.784e-08, 0.98, 0.15), (-0.9777, -0.9777, 0.15), (-0.98, -0.946, 0.15), (-0.98, 8.593e-08, 0.15)], [], [(166, 163, 1, 5), (6, 29, 44, 43), (32, 3, 12, 26), (39, 6, 2, 33), (25, 30, 31, 24), (36, 27, 28, 37), (35, 10, 14, 37), (43, 42, 18, 17), (15, 14, 10, 11), (10, 19, 8), (11, 10, 8), (2, 17, 18, 27), (27, 18, 16, 28), (6, 43, 17, 2), (42, 12, 16, 18), (38, 21, 22, 34), (34, 22, 20, 40), (5, 1, 4, 7), (44, 29, 30, 25), (164, 1, 163, 23), (5, 0, 165, 166), (33, 2, 27, 36), (12, 3, 28, 16), (41, 35, 3, 32), (39, 38, 29, 6), (9, 21, 38, 39), (19, 10, 35, 41), (13, 33, 36, 15), (30, 34, 40, 31), (29, 38, 34, 30), (3, 35, 37, 28), (15, 36, 37, 14), (9, 39, 33, 13), (13, 15, 11, 9), (20, 22, 8), (22, 21, 8), (21, 9, 8), (9, 11, 8), (170, 168, 45, 4), (49, 73, 87, 86), (31, 47, 54, 24), (83, 49, 46, 77), (69, 74, 75, 68), (80, 71, 72, 81), (79, 52, 57, 81), (86, 85, 61, 60), (58, 57, 52, 53), (52, 20, 8), (53, 52, 8), (46, 60, 61, 71), (71, 61, 59, 72), (49, 86, 60, 46), (85, 54, 59, 61), (82, 64, 65, 78), (78, 65, 63, 84), (4, 45, 48, 7), (87, 73, 74, 69), (169, 45, 168, 67), (4, 1, 164, 170), (77, 46, 71, 80), (54, 47, 72, 59), (40, 79, 47, 31), (83, 82, 73, 49), (51, 64, 82, 83), (20, 52, 79, 40), (56, 77, 80, 58), (74, 78, 84, 75), (73, 82, 78, 74), (47, 79, 81, 72), (58, 80, 81, 57), (51, 83, 77, 56), (56, 58, 53, 51), (63, 65, 8), (65, 64, 8), (64, 51, 8), (51, 53, 8), (174, 172, 76, 48), (50, 107, 120, 119), (75, 66, 91, 68), (116, 50, 70, 110), (104, 108, 109, 103), (113, 105, 106, 114), (112, 89, 94, 114), (119, 118, 98, 97), (95, 94, 89, 90), (89, 63, 8), (90, 89, 8), (70, 97, 98, 105), (105, 98, 96, 106), (50, 119, 97, 70), (118, 91, 96, 98), (115, 100, 101, 111), (111, 101, 99, 117), (48, 76, 62, 7), (120, 107, 108, 104), (173, 76, 172, 102), (48, 45, 169, 174), (110, 70, 105, 113), (91, 66, 106, 96), (84, 112, 66, 75), (116, 115, 107, 50), (88, 100, 115, 116), (63, 89, 112, 84), (93, 110, 113, 95), (108, 111, 117, 109), (107, 115, 111, 108), (66, 112, 114, 106), (95, 113, 114, 94), (88, 116, 110, 93), (93, 95, 90, 88), (99, 101, 8), (101, 100, 8), (100, 88, 8), (88, 90, 8), (177, 176, 0, 62), (123, 141, 153, 151), (109, 122, 127, 103), (149, 123, 121, 143), (138, 142, 32, 26), (146, 139, 140, 147), (145, 125, 130, 147), (151, 150, 134, 133), (131, 130, 125, 126), (125, 99, 8), (126, 125, 8), (121, 133, 134, 139), (139, 134, 132, 140), (123, 151, 133, 121), (150, 127, 132, 134), (148, 135, 136, 144), (144, 136, 19, 41), (62, 0, 5, 7), (153, 141, 142, 138), (165, 0, 176, 137), (62, 76, 173, 177), (143, 121, 139, 146), (127, 122, 140, 132), (117, 145, 122, 109), (149, 148, 141, 123), (124, 135, 148, 149), (99, 125, 145, 117), (129, 143, 146, 131), (142, 144, 41, 32), (141, 148, 144, 142), (122, 145, 147, 140), (131, 146, 147, 130), (124, 149, 143, 129), (129, 131, 126, 124), (19, 136, 8), (136, 135, 8), (135, 124, 8), (124, 126, 8), (162, 154, 44, 25), (155, 162, 25, 24), (157, 156, 26, 42), (154, 157, 42, 44), (167, 158, 87, 69), (159, 167, 69, 68), (158, 55, 85, 87), (55, 155, 24, 85), (171, 160, 120, 104), (161, 171, 104, 103), (160, 92, 118, 120), (175, 152, 153, 138), (152, 128, 150, 153), (128, 161, 103, 150), (92, 159, 68, 118), (156, 175, 138, 26), (23, 163, 154, 162), (164, 23, 162, 155), (166, 165, 156, 157), (163, 166, 157, 154), (67, 168, 158, 167), (169, 67, 167, 159), (168, 170, 55, 158), (170, 164, 155, 55), (102, 172, 160, 171), (173, 102, 171, 161), (172, 174, 92, 160), (137, 176, 152, 175), (176, 177, 128, 152), (177, 173, 161, 128), (174, 169, 159, 92), (165, 137, 175, 156)])
me_plane_002.polygons.foreach_set('use_smooth', [True] * 184)
me_plane_002.polygons.foreach_set('material_index', [0, 0, 0, 0, 0, 0, 1, 0, 0, 0, 0, 0, 0, 0, 0, 1, 1, 1, 0, 0, 0, 0, 0, 2, 2, 1, 1, 1, 2, 2, 0, 1, 1, 0, 0, 0, 0, 0, 0, 0, 0, 0, 0, 0, 1, 0, 0, 0, 0, 0, 0, 0, 0, 1, 1, 1, 0, 0, 0, 0, 0, 2, 2, 1, 1, 1, 2, 2, 0, 1, 1, 0, 0, 0, 0, 0, 0, 0, 0, 0, 0, 0, 1, 0, 0, 0, 0, 0, 0, 0, 0, 1, 1, 1, 0, 0, 0, 0, 0, 2, 2, 1, 1, 1, 2, 2, 0, 1, 1, 0, 0, 0, 0, 0, 0, 0, 0, 0, 0, 0, 1, 0, 0, 0, 0, 0, 0, 0, 0, 1, 1, 1, 0, 0, 0, 0, 0, 2, 2, 1, 1, 1, 2, 2, 0, 1, 1, 0, 0, 0, 0, 0, 0, 0, 0, 0, 0, 0, 0, 0, 0, 0, 0, 0, 0, 0, 0, 0, 3, 3, 3, 3, 3, 3, 3, 3, 3, 3, 3, 3, 3, 3, 3, 3])
_k = set([(0, 5), (0, 62), (1, 4), (1, 5), (2, 6), (2, 17), (2, 27), (2, 33), (3, 12), (3, 28), (3, 32), (3, 35), (4, 45), (6, 29), (6, 39), (6, 43), (9, 11), (9, 13), (9, 21), (9, 39), (10, 11), (10, 14), (10, 19), (10, 35), (12, 16), (12, 26), (12, 42), (13, 15), (13, 33), (14, 15), (14, 37), (16, 18), (16, 28), (17, 18), (17, 43), (19, 136), (20, 22), (20, 52), (21, 22), (23, 163), (23, 164), (24, 25), (24, 54), (24, 85), (25, 44), (26, 42), (26, 138), (27, 28), (28, 37), (29, 30), (30, 31), (31, 47), (32, 142), (42, 43), (42, 44), (43, 44), (45, 48), (46, 49), (46, 60), (46, 71), (46, 77), (47, 54), (47, 72), (47, 79), (48, 76), (49, 73), (49, 83), (49, 86), (50, 70), (50, 107), (50, 116), (50, 119), (51, 53), (51, 56), (51, 64), (51, 83), (52, 53), (52, 57), (52, 79), (54, 59), (54, 85), (55, 155), (55, 158), (56, 58), (56, 77), (57, 58), (57, 81), (59, 61), (59, 72), (60, 61), (60, 86), (62, 76), (63, 65), (63, 89), (64, 65), (66, 75), (66, 91), (66, 106), (66, 112), (67, 168), (67, 169), (68, 69), (68, 91), (68, 118), (69, 87), (70, 97), (70, 105), (70, 110), (71, 72), (72, 81), (73, 74), (74, 75), (85, 86), (85, 87), (86, 87), (88, 90), (88, 93), (88, 100), (88, 116), (89, 90), (89, 94), (89, 112), (91, 96), (91, 118), (92, 159), (92, 160), (93, 95), (93, 110), (94, 95), (94, 114), (96, 98), (96, 106), (97, 98), (97, 119), (99, 101), (99, 125), (100, 101), (102, 172), (102, 173), (103, 104), (103, 127), (103, 150), (104, 120), (105, 106), (106, 114), (107, 108), (108, 109), (109, 122), (118, 119), (118, 120), (119, 120), (121, 123), (121, 133), (121, 139), (121, 143), (122, 127), (122, 140), (122, 145), (123, 141), (123, 149), (123, 151), (124, 126), (124, 129), (124, 135), (124, 149), (125, 126), (125, 130), (125, 145), (127, 132), (127, 150), (128, 152), (128, 161), (129, 131), (129, 143), (130, 131), (130, 147), (132, 134), (132, 140), (133, 134), (133, 151), (135, 136), (137, 165), (137, 176), (138, 153), (139, 140), (140, 147), (141, 142), (150, 151), (150, 153), (151, 153), (152, 175), (154, 157), (154, 162), (155, 162), (156, 157), (156, 175), (158, 167), (159, 167), (160, 171), (161, 171), (163, 166), (164, 170), (165, 166), (168, 170), (169, 174), (172, 174), (173, 177), (176, 177)])
me_plane_002.attributes.new('sharp_edge', 'BOOLEAN', 'EDGE').data.foreach_set('value', [ (min(e.vertices), max(e.vertices)) in _k for e in me_plane_002.edges])
_uv = me_plane_002.uv_layers.new(name='UVMap')
_uv.uv.foreach_set('vector', [0.5, 0.025, 0.9336, 0.02397, 0.9401, 0.05989, 0.5, 0.0625, 0.6875, 0.0, 0.9375, 0.0, 0.9375, 0.0, 0.6875, 0.0, 0.0625, 0.0, 0.3125, 0.0, 0.3125, 0.0, 0.0625, 0.0, 0.6875, 0.0, 0.6875, 0.0, 0.6875, 0.0, 0.6875, 0.0, 1.0, 0.0, 0.9969, 0.003051, 1.0, 0.0625, 1.0, 0.0625, 0.5, 0.0, 0.5, 0.0, 0.3125, 0.0, 0.3125, 0.0, 0.3125, 0.0, 0.3125, 0.0, 0.3125, 0.0, 0.3125, 0.0, 0.6875, 0.0, 0.5, 0.0, 0.5, 0.0, 0.6875, 0.0, 0.5, 0.0, 0.3125, 0.0, 0.3125, 0.0, 0.5, 0.1875, 0.3125, 0.0, 0.0625, 0.0, 0.5392, 0.08602, 0.5, 0.1875, 0.3125, 0.0, 0.5392, 0.08602, 0.6875, 0.0, 0.6875, 0.0, 0.5, 0.0, 0.5, 0.0, 0.5, 0.0, 0.5, 0.0, 0.3125, 0.0, 0.3125, 0.0, 0.6875, 0.0, 0.6875, 0.0, 0.6875, 0.0, 0.6875, 0.0, 0.5, 0.0, 0.3125, 0.0, 0.3125, 0.0, 0.5, 0.0, 0.9375, 0.0, 0.9375, 0.0, 0.9939, 0.006102, 0.9954, 0.004576, 0.9954, 0.004576, 0.9939, 0.006102, 1.0, 0.0625, 1.0, 0.0625, 0.5, 0.0625, 0.9401, 0.05989, 0.9375, 0.5, 0.5, 0.5, 0.9375, 0.0, 0.9375, 0.0, 0.9969, 0.003051, 1.0, 0.0, 0.9754, 0.06704, 0.9401, 0.05989, 0.9336, 0.02397, 0.9666, 0.03335, 0.5, 0.0625, 0.0625, 0.0625, 0.06747, 0.025, 0.5, 0.025, 0.6875, 0.0, 0.6875, 0.0, 0.5, 0.0, 0.5, 0.0, 0.3125, 0.0, 0.3125, 0.0, 0.3125, 0.0, 0.3125, 0.0, 0.0625, 0.0, 0.3125, 0.0, 0.3125, 0.0, 0.0625, 0.0, 0.6875, 0.0, 0.9375, 0.0, 0.9375, 0.0, 0.6875, 0.0, 0.6875, 0.0, 0.9375, 0.0, 0.9375, 0.0, 0.6875, 0.0, 0.0625, 0.0, 0.3125, 0.0, 0.3125, 0.0, 0.0625, 0.0, 0.6875, 0.0, 0.6875, 0.0, 0.5, 0.0, 0.5, 0.0, 0.9969, 0.003051, 0.9954, 0.004576, 1.0, 0.0625, 1.0, 0.0625, 0.9375, 0.0, 0.9375, 0.0, 0.9954, 0.004576, 0.9969, 0.003051, 0.3125, 0.0, 0.3125, 0.0, 0.3125, 0.0, 0.3125, 0.0, 0.5, 0.0, 0.5, 0.0, 0.3125, 0.0, 0.3125, 0.0, 0.6875, 0.0, 0.6875, 0.0, 0.6875, 0.0, 0.6875, 0.0, 0.6875, 0.0, 0.5, 0.0, 0.5, 0.1875, 0.6875, 0.0, 1.0, 0.0625, 0.9939, 0.006102, 0.5392, 0.08602, 0.9939, 0.006102, 0.9375, 0.0, 0.5392, 0.08602, 0.9375, 0.0, 0.6875, 0.0, 0.5392, 0.08602, 0.6875, 0.0, 0.5, 0.1875, 0.5392, 0.08602, 0.5, 0.025, 0.9336, 0.02397, 0.9401, 0.05989, 0.5, 0.0625, 0.6875, 0.0, 0.9375, 0.0, 0.9375, 0.0, 0.6875, 0.0, 0.0625, 0.0, 0.3125, 0.0, 0.3125, 0.0, 0.0625, 0.0, 0.6875, 0.0, 0.6875, 0.0, 0.6875, 0.0, 0.6875, 0.0, 1.0, 0.0, 0.9969, 0.003051, 1.0, 0.0625, 1.0, 0.0625, 0.5, 0.0, 0.5, 0.0, 0.3125, 0.0, 0.3125, 0.0, 0.3125, 0.0, 0.3125, 0.0, 0.3125, 0.0, 0.3125, 0.0, 0.6875, 0.0, 0.5, 0.0, 0.5, 0.0, 0.6875, 0.0, 0.5, 0.0, 0.3125, 0.0, 0.3125, 0.0, 0.5, 0.1875, 0.3125, 0.0, 0.0625, 0.0, 0.5392, 0.08602, 0.5, 0.1875, 0.3125, 0.0, 0.5392, 0.08602, 0.6875, 0.0, 0.6875, 0.0, 0.5, 0.0, 0.5, 0.0, 0.5, 0.0, 0.5, 0.0, 0.3125, 0.0, 0.3125, 0.0, 0.6875, 0.0, 0.6875, 0.0, 0.6875, 0.0, 0.6875, 0.0, 0.5, 0.0, 0.3125, 0.0, 0.3125, 0.0, 0.5, 0.0, 0.9375, 0.0, 0.9375, 0.0, 0.9939, 0.006102, 0.9954, 0.004576, 0.9954, 0.004576, 0.9939, 0.006102, 1.0, 0.0625, 1.0, 0.0625, 0.5, 0.0625, 0.9401, 0.05989, 0.9375, 0.5, 0.5, 0.5, 0.9375, 0.0, 0.9375, 0.0, 0.9969, 0.003051, 1.0, 0.0, 0.9754, 0.06704, 0.9401, 0.05989, 0.9336, 0.02397, 0.9666, 0.03335, 0.5, 0.0625, 0.0625, 0.0625, 0.06747, 0.025, 0.5, 0.025, 0.6875, 0.0, 0.6875, 0.0, 0.5, 0.0, 0.5, 0.0, 0.3125, 0.0, 0.3125, 0.0, 0.3125, 0.0, 0.3125, 0.0, 0.0625, 0.0, 0.3125, 0.0, 0.3125, 0.0, 0.0625, 0.0, 0.6875, 0.0, 0.9375, 0.0, 0.9375, 0.0, 0.6875, 0.0, 0.6875, 0.0, 0.9375, 0.0, 0.9375, 0.0, 0.6875, 0.0, 0.0625, 0.0, 0.3125, 0.0, 0.3125, 0.0, 0.0625, 0.0, 0.6875, 0.0, 0.6875, 0.0, 0.5, 0.0, 0.5, 0.0, 0.9969, 0.003051, 0.9954, 0.004576, 1.0, 0.0625, 1.0, 0.0625, 0.9375, 0.0, 0.9375, 0.0, 0.9954, 0.004576, 0.9969, 0.003051, 0.3125, 0.0, 0.3125, 0.0, 0.3125, 0.0, 0.3125, 0.0, 0.5, 0.0, 0.5, 0.0, 0.3125, 0.0, 0.3125, 0.0, 0.6875, 0.0, 0.6875, 0.0, 0.6875, 0.0, 0.6875, 0.0, 0.6875, 0.0, 0.5, 0.0, 0.5, 0.1875, 0.6875, 0.0, 1.0, 0.0625, 0.9939, 0.006102, 0.5392, 0.08602, 0.9939, 0.006102, 0.9375, 0.0, 0.5392, 0.08602, 0.9375, 0.0, 0.6875, 0.0, 0.5392, 0.08602, 0.6875, 0.0, 0.5, 0.1875, 0.5392, 0.08602, 0.5, 0.025, 0.9336, 0.02397, 0.9401, 0.05989, 0.5, 0.0625, 0.6875, 0.0, 0.9375, 0.0, 0.9375, 0.0, 0.6875, 0.0, 0.0625, 0.0, 0.3125, 0.0, 0.3125, 0.0, 0.0625, 0.0, 0.6875, 0.0, 0.6875, 0.0, 0.6875, 0.0, 0.6875, 0.0, 1.0, 0.0, 0.9969, 0.003051, 1.0, 0.0625, 1.0, 0.0625, 0.5, 0.0, 0.5, 0.0, 0.3125, 0.0, 0.3125, 0.0, 0.3125, 0.0, 0.3125, 0.0, 0.3125, 0.0, 0.3125, 0.0, 0.6875, 0.0, 0.5, 0.0, 0.5, 0.0, 0.6875, 0.0, 0.5, 0.0, 0.3125, 0.0, 0.3125, 0.0, 0.5, 0.1875, 0.3125, 0.0, 0.0625, 0.0, 0.5392, 0.08602, 0.5, 0.1875, 0.3125, 0.0, 0.5392, 0.08602, 0.6875, 0.0, 0.6875, 0.0, 0.5, 0.0, 0.5, 0.0, 0.5, 0.0, 0.5, 0.0, 0.3125, 0.0, 0.3125, 0.0, 0.6875, 0.0, 0.6875, 0.0, 0.6875, 0.0, 0.6875, 0.0, 0.5, 0.0, 0.3125, 0.0, 0.3125, 0.0, 0.5, 0.0, 0.9375, 0.0, 0.9375, 0.0, 0.9939, 0.006102, 0.9954, 0.004576, 0.9954, 0.004576, 0.9939, 0.006102, 1.0, 0.0625, 1.0, 0.0625, 0.5, 0.0625, 0.9401, 0.05989, 0.9375, 0.5, 0.5, 0.5, 0.9375, 0.0, 0.9375, 0.0, 0.9969, 0.003051, 1.0, 0.0, 0.9754, 0.06704, 0.9401, 0.05989, 0.9336, 0.02397, 0.9666, 0.03335, 0.5, 0.0625, 0.0625, 0.0625, 0.06747, 0.025, 0.5, 0.025, 0.6875, 0.0, 0.6875, 0.0, 0.5, 0.0, 0.5, 0.0, 0.3125, 0.0, 0.3125, 0.0, 0.3125, 0.0, 0.3125, 0.0, 0.0625, 0.0, 0.3125, 0.0, 0.3125, 0.0, 0.0625, 0.0, 0.6875, 0.0, 0.9375, 0.0, 0.9375, 0.0, 0.6875, 0.0, 0.6875, 0.0, 0.9375, 0.0, 0.9375, 0.0, 0.6875, 0.0, 0.0625, 0.0, 0.3125, 0.0, 0.3125, 0.0, 0.0625, 0.0, 0.6875, 0.0, 0.6875, 0.0, 0.5, 0.0, 0.5, 0.0, 0.9969, 0.003051, 0.9954, 0.004576, 1.0, 0.0625, 1.0, 0.0625, 0.9375, 0.0, 0.9375, 0.0, 0.9954, 0.004576, 0.9969, 0.003051, 0.3125, 0.0, 0.3125, 0.0, 0.3125, 0.0, 0.3125, 0.0, 0.5, 0.0, 0.5, 0.0, 0.3125, 0.0, 0.3125, 0.0, 0.6875, 0.0, 0.6875, 0.0, 0.6875, 0.0, 0.6875, 0.0, 0.6875, 0.0, 0.5, 0.0, 0.5, 0.1875, 0.6875, 0.0, 1.0, 0.0625, 0.9939, 0.006102, 0.5392, 0.08602, 0.9939, 0.006102, 0.9375, 0.0, 0.5392, 0.08602, 0.9375, 0.0, 0.6875, 0.0, 0.5392, 0.08602, 0.6875, 0.0, 0.5, 0.1875, 0.5392, 0.08602, 0.5, 0.025, 0.9336, 0.02397, 0.9401, 0.05989, 0.5, 0.0625, 0.6875, 0.0, 0.9375, 0.0, 0.9375, 0.0, 0.6875, 0.0, 0.0625, 0.0, 0.3125, 0.0, 0.3125, 0.0, 0.0625, 0.0, 0.6875, 0.0, 0.6875, 0.0, 0.6875, 0.0, 0.6875, 0.0, 1.0, 0.0, 0.9969, 0.003051, 1.0, 0.0625, 1.0, 0.0625, 0.5, 0.0, 0.5, 0.0, 0.3125, 0.0, 0.3125, 0.0, 0.3125, 0.0, 0.3125, 0.0, 0.3125, 0.0, 0.3125, 0.0, 0.6875, 0.0, 0.5, 0.0, 0.5, 0.0, 0.6875, 0.0, 0.5, 0.0, 0.3125, 0.0, 0.3125, 0.0, 0.5, 0.1875, 0.3125, 0.0, 0.0625, 0.0, 0.5392, 0.08602, 0.5, 0.1875, 0.3125, 0.0, 0.5392, 0.08602, 0.6875, 0.0, 0.6875, 0.0, 0.5, 0.0, 0.5, 0.0, 0.5, 0.0, 0.5, 0.0, 0.3125, 0.0, 0.3125, 0.0, 0.6875, 0.0, 0.6875, 0.0, 0.6875, 0.0, 0.6875, 0.0, 0.5, 0.0, 0.3125, 0.0, 0.3125, 0.0, 0.5, 0.0, 0.9375, 0.0, 0.9375, 0.0, 0.9939, 0.006102, 0.9954, 0.004576, 0.9954, 0.004576, 0.9939, 0.006102, 1.0, 0.0625, 1.0, 0.0625, 0.5, 0.0625, 0.9401, 0.05989, 0.9375, 0.5, 0.5, 0.5, 0.9375, 0.0, 0.9375, 0.0, 0.9969, 0.003051, 1.0, 0.0, 0.9754, 0.06704, 0.9401, 0.05989, 0.9336, 0.02397, 0.9666, 0.03335, 0.5, 0.0625, 0.0625, 0.0625, 0.06747, 0.025, 0.5, 0.025, 0.6875, 0.0, 0.6875, 0.0, 0.5, 0.0, 0.5, 0.0, 0.3125, 0.0, 0.3125, 0.0, 0.3125, 0.0, 0.3125, 0.0, 0.0625, 0.0, 0.3125, 0.0, 0.3125, 0.0, 0.0625, 0.0, 0.6875, 0.0, 0.9375, 0.0, 0.9375, 0.0, 0.6875, 0.0, 0.6875, 0.0, 0.9375, 0.0, 0.9375, 0.0, 0.6875, 0.0, 0.0625, 0.0, 0.3125, 0.0, 0.3125, 0.0, 0.0625, 0.0, 0.6875, 0.0, 0.6875, 0.0, 0.5, 0.0, 0.5, 0.0, 0.9969, 0.003051, 0.9954, 0.004576, 1.0, 0.0625, 1.0, 0.0625, 0.9375, 0.0, 0.9375, 0.0, 0.9954, 0.004576, 0.9969, 0.003051, 0.3125, 0.0, 0.3125, 0.0, 0.3125, 0.0, 0.3125, 0.0, 0.5, 0.0, 0.5, 0.0, 0.3125, 0.0, 0.3125, 0.0, 0.6875, 0.0, 0.6875, 0.0, 0.6875, 0.0, 0.6875, 0.0, 0.6875, 0.0, 0.5, 0.0, 0.5, 0.1875, 0.6875, 0.0, 1.0, 0.0625, 0.9939, 0.006102, 0.5392, 0.08602, 0.9939, 0.006102, 0.9375, 0.0, 0.5392, 0.08602, 0.9375, 0.0, 0.6875, 0.0, 0.5392, 0.08602, 0.6875, 0.0, 0.5, 0.1875, 0.5392, 0.08602, 0.9793, 0.02066, 0.9355, 0.01199, 0.9375, 0.0, 0.9939, 0.006102, 0.9876, 0.06486, 0.9793, 0.02066, 0.9939, 0.006102, 1.0, 0.0625, 0.5, 0.0125, 0.06499, 0.0125, 0.0625, 0.0, 0.5, 0.0, 0.9355, 0.01199, 0.5, 0.0125, 0.5, 0.0, 0.9375, 0.0, 0.9793, 0.02066, 0.9355, 0.01199, 0.9375, 0.0, 0.9939, 0.006102, 0.9876, 0.06486, 0.9793, 0.02066, 0.9939, 0.006102, 1.0, 0.0625, 0.9355, 0.01199, 0.5, 0.0125, 0.5, 0.0, 0.9375, 0.0, 0.5, 0.0125, 0.06499, 0.0125, 0.0625, 0.0, 0.5, 0.0, 0.9793, 0.02066, 0.9355, 0.01199, 0.9375, 0.0, 0.9939, 0.006102, 0.9876, 0.06486, 0.9793, 0.02066, 0.9939, 0.006102, 1.0, 0.0625, 0.9355, 0.01199, 0.5, 0.0125, 0.5, 0.0, 0.9375, 0.0, 0.9793, 0.02066, 0.9355, 0.01199, 0.9375, 0.0, 0.9939, 0.006102, 0.9355, 0.01199, 0.5, 0.0125, 0.5, 0.0, 0.9375, 0.0, 0.5, 0.0125, 0.06499, 0.0125, 0.0625, 0.0, 0.5, 0.0, 0.5, 0.0125, 0.06499, 0.0125, 0.0625, 0.0, 0.5, 0.0, 0.9876, 0.06486, 0.9793, 0.02066, 0.9939, 0.006102, 1.0, 0.0625, 0.9666, 0.03335, 0.9336, 0.02397, 0.9355, 0.01199, 0.9793, 0.02066, 0.9754, 0.06704, 0.9666, 0.03335, 0.9793, 0.02066, 0.9876, 0.06486, 0.5, 0.025, 0.06747, 0.025, 0.06499, 0.0125, 0.5, 0.0125, 0.9336, 0.02397, 0.5, 0.025, 0.5, 0.0125, 0.9355, 0.01199, 0.9666, 0.03335, 0.9336, 0.02397, 0.9355, 0.01199, 0.9793, 0.02066, 0.9754, 0.06704, 0.9666, 0.03335, 0.9793, 0.02066, 0.9876, 0.06486, 0.9336, 0.02397, 0.5, 0.025, 0.5, 0.0125, 0.9355, 0.01199, 0.5, 0.025, 0.06747, 0.025, 0.06499, 0.0125, 0.5, 0.0125, 0.9666, 0.03335, 0.9336, 0.02397, 0.9355, 0.01199, 0.9793, 0.02066, 0.9754, 0.06704, 0.9666, 0.03335, 0.9793, 0.02066, 0.9876, 0.06486, 0.9336, 0.02397, 0.5, 0.025, 0.5, 0.0125, 0.9355, 0.01199, 0.9666, 0.03335, 0.9336, 0.02397, 0.9355, 0.01199, 0.9793, 0.02066, 0.9336, 0.02397, 0.5, 0.025, 0.5, 0.0125, 0.9355, 0.01199, 0.5, 0.025, 0.06747, 0.025, 0.06499, 0.0125, 0.5, 0.0125, 0.5, 0.025, 0.06747, 0.025, 0.06499, 0.0125, 0.5, 0.0125, 0.9754, 0.06704, 0.9666, 0.03335, 0.9793, 0.02066, 0.9876, 0.06486])
me_plane_002.materials.append(mat_universal_furniture_metal_01a)
me_plane_002.materials.append(mat_universal_furniture_metal_01b)
me_plane_002.materials.append(mat_computer_bg)
me_plane_002.materials.append(mat_universal_furniture_rubber_01a)
me_plane_002.update()

# ---- objects
ob_npc_vendor_s = bpy.data.objects.new('npc_vendor_S', me_plane)
ob_npc_vendor_port_s = bpy.data.objects.new('npc_vendor_port_S', me_plane_001)
ob_npc_vendor_port_l = bpy.data.objects.new('npc_vendor_port_L', me_plane_002)

# ---- transforms, parenting, visibility, modifiers, constraints
ob_npc_vendor_s.location = (0.0, 0.0, 0.0)
ob_npc_vendor_port_s.location = (0.0, 0.0, 0.0)
ob_npc_vendor_port_l.location = (0.0, 0.0, 0.0)

# ---- collection membership
col_collection.objects.link(ob_npc_vendor_s)
col_collection.objects.link(ob_npc_vendor_port_s)
col_collection.objects.link(ob_npc_vendor_port_l)

# ---- scene / render settings (as saved in the file)
scene.frame_start = 1; scene.frame_end = 250; scene.frame_set(1)
scene.render.engine = 'BLENDER_EEVEE_NEXT'
scene.cycles.sampling_pattern = 'TABULATED_SOBOL'
scene.eevee.ray_tracing_options.trace_max_roughness = 0.0
bpy.context.view_layer.update()

# ---- added for rendering (the .blend has no active camera and no usable light): camera, sun
cam_auto = bpy.data.cameras.new('AutoCamera')
cam_auto.lens = 50.0
cam_auto.sensor_width = 36.0
cam_auto.clip_end = 1000.0
ob_auto_camera = bpy.data.objects.new('AutoCamera', cam_auto)
scene.collection.objects.link(ob_auto_camera)
ob_auto_camera.location = (2.77259, -3.32711, 2.41807)
ob_auto_camera.rotation_euler = (1.09748, -7.21219e-08, 0.694738)
scene.camera = ob_auto_camera
light_auto_sun = bpy.data.lights.new('AutoSun', 'SUN')
light_auto_sun.energy = 3.0
light_auto_sun.angle = 0.0523599
ob_auto_sun = bpy.data.objects.new('AutoSun', light_auto_sun)
scene.collection.objects.link(ob_auto_sun)
ob_auto_sun.rotation_euler = (0.872665, 0.174533, 0.523599)
bpy.context.view_layer.update()
